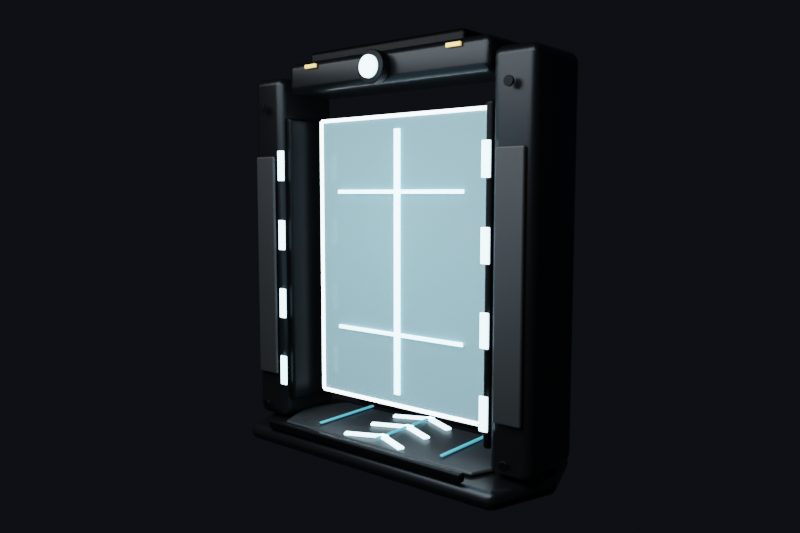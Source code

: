 # Source: ExtractionGate.blend  (saved by Blender 4.5.91; exported with 4.5.12 LTS)
import bpy
from mathutils import Matrix  # noqa: F401  (used for matrix-valued properties, if any)

bpy.ops.wm.read_factory_settings(use_empty=True)
scene = bpy.context.scene
scene.name = 'Scene'

# ---- collections
col_extractiongate_model = bpy.data.collections.new('ExtractionGate_Model'); scene.collection.children.link(col_extractiongate_model)
col_unity_dynamic_emissive_fx = bpy.data.collections.new('Unity_Dynamic_Emissive_FX'); scene.collection.children.link(col_unity_dynamic_emissive_fx)
col_locator_proxy = bpy.data.collections.new('Locator_Proxy'); scene.collection.children.link(col_locator_proxy)

# ---- materials (node trees are filled in below, after node groups)
mat_m_exit_darkgunmetal_beveled = bpy.data.materials.new('M_Exit_DarkGunmetal_Beveled')
mat_m_exit_darkgunmetal_beveled.diffuse_color = (0.012, 0.015, 0.018, 1.0)
mat_m_exit_charcoalinsetpanels = bpy.data.materials.new('M_Exit_CharcoalInsetPanels')
mat_m_exit_charcoalinsetpanels.diffuse_color = (0.028, 0.032, 0.036, 1.0)
mat_m_exit_blackmetal_edgecaps = bpy.data.materials.new('M_Exit_BlackMetal_EdgeCaps')
mat_m_exit_blackmetal_edgecaps.diffuse_color = (0.003, 0.004, 0.005, 1.0)
mat_m_dynamic_extractionplane_transparentbluewhite = bpy.data.materials.new('M_Dynamic_ExtractionPlane_TransparentBlueWhite')
mat_m_dynamic_extractionplane_transparentbluewhite.surface_render_method = 'BLENDED'
mat_m_dynamic_extractionplane_transparentbluewhite.blend_method = 'BLEND'
mat_m_dynamic_extractionplane_transparentbluewhite.use_raytrace_refraction = True
mat_m_dynamic_extractionplane_transparentbluewhite.use_screen_refraction = True
mat_m_dynamic_extractionplane_transparentbluewhite.diffuse_color = (0.52, 0.86, 1.0, 0.26)
mat_m_dynamic_extractionplane_edgeglow = bpy.data.materials.new('M_Dynamic_ExtractionPlane_EdgeGlow')
mat_m_dynamic_extractionplane_edgeglow.diffuse_color = (0.85, 0.96, 1.0, 1.0)
mat_m_dynamic_coldwhiteblue_emissive = bpy.data.materials.new('M_Dynamic_ColdWhiteBlue_Emissive')
mat_m_dynamic_coldwhiteblue_emissive.diffuse_color = (0.7, 0.92, 1.0, 1.0)
mat_m_dim_blueexitguidemarks = bpy.data.materials.new('M_Dim_BlueExitGuideMarks')
mat_m_dim_blueexitguidemarks.diffuse_color = (0.06, 0.25, 0.35, 1.0)
mat_m_status_warmgoldtinylights = bpy.data.materials.new('M_Status_WarmGoldTinyLights')
mat_m_status_warmgoldtinylights.diffuse_color = (1.0, 0.72, 0.24, 1.0)
mat_m_locatorproxy_transparentyellow_notforrender = bpy.data.materials.new('M_LocatorProxy_TransparentYellow_NotForRender')
mat_m_locatorproxy_transparentyellow_notforrender.surface_render_method = 'BLENDED'
mat_m_locatorproxy_transparentyellow_notforrender.blend_method = 'BLEND'
mat_m_locatorproxy_transparentyellow_notforrender.use_raytrace_refraction = True
mat_m_locatorproxy_transparentyellow_notforrender.use_screen_refraction = True
mat_m_locatorproxy_transparentyellow_notforrender.diffuse_color = (1.0, 0.88, 0.05, 0.22)

# ---- material node trees
mat_m_exit_darkgunmetal_beveled.use_nodes = True; mat_m_exit_darkgunmetal_beveled.node_tree.nodes.clear()
_N = mat_m_exit_darkgunmetal_beveled.node_tree.nodes; _L = mat_m_exit_darkgunmetal_beveled.node_tree.links
n0 = _N.new('ShaderNodeBsdfPrincipled'); n0.name = 'Principled BSDF'; n0.location = (-200, 100)
n0.inputs[0].default_value = (0.012, 0.015, 0.018, 1.0)
n0.inputs[1].default_value = 0.88
n0.inputs[2].default_value = 0.32
n1 = _N.new('ShaderNodeOutputMaterial'); n1.name = 'Material Output'; n1.location = (200, 100)
_L.new(n0.outputs[0], n1.inputs[0])
n1.is_active_output = True
mat_m_exit_charcoalinsetpanels.use_nodes = True; mat_m_exit_charcoalinsetpanels.node_tree.nodes.clear()
_N = mat_m_exit_charcoalinsetpanels.node_tree.nodes; _L = mat_m_exit_charcoalinsetpanels.node_tree.links
n0 = _N.new('ShaderNodeBsdfPrincipled'); n0.name = 'Principled BSDF'; n0.location = (-200, 100)
n0.inputs[0].default_value = (0.028, 0.032, 0.036, 1.0)
n0.inputs[1].default_value = 0.78
n0.inputs[2].default_value = 0.54
n1 = _N.new('ShaderNodeOutputMaterial'); n1.name = 'Material Output'; n1.location = (200, 100)
_L.new(n0.outputs[0], n1.inputs[0])
n1.is_active_output = True
mat_m_exit_blackmetal_edgecaps.use_nodes = True; mat_m_exit_blackmetal_edgecaps.node_tree.nodes.clear()
_N = mat_m_exit_blackmetal_edgecaps.node_tree.nodes; _L = mat_m_exit_blackmetal_edgecaps.node_tree.links
n0 = _N.new('ShaderNodeBsdfPrincipled'); n0.name = 'Principled BSDF'; n0.location = (-200, 100)
n0.inputs[0].default_value = (0.003, 0.004, 0.005, 1.0)
n0.inputs[1].default_value = 0.92
n0.inputs[2].default_value = 0.42
n1 = _N.new('ShaderNodeOutputMaterial'); n1.name = 'Material Output'; n1.location = (200, 100)
_L.new(n0.outputs[0], n1.inputs[0])
n1.is_active_output = True
mat_m_dynamic_extractionplane_transparentbluewhite.use_nodes = True; mat_m_dynamic_extractionplane_transparentbluewhite.node_tree.nodes.clear()
_N = mat_m_dynamic_extractionplane_transparentbluewhite.node_tree.nodes; _L = mat_m_dynamic_extractionplane_transparentbluewhite.node_tree.links
n0 = _N.new('ShaderNodeBsdfPrincipled'); n0.name = 'Principled BSDF'; n0.location = (-200, 100)
n0.inputs[0].default_value = (0.52, 0.86, 1.0, 0.26)
n0.inputs[2].default_value = 0.08
n0.inputs[4].default_value = 0.26
n0.inputs[27].default_value = (0.44, 0.82, 1.0, 1.0)
n0.inputs[28].default_value = 1.2
n1 = _N.new('ShaderNodeOutputMaterial'); n1.name = 'Material Output'; n1.location = (200, 100)
_L.new(n0.outputs[0], n1.inputs[0])
n1.is_active_output = True
mat_m_dynamic_extractionplane_edgeglow.use_nodes = True; mat_m_dynamic_extractionplane_edgeglow.node_tree.nodes.clear()
_N = mat_m_dynamic_extractionplane_edgeglow.node_tree.nodes; _L = mat_m_dynamic_extractionplane_edgeglow.node_tree.links
n0 = _N.new('ShaderNodeBsdfPrincipled'); n0.name = 'Principled BSDF'; n0.location = (-200, 100)
n0.inputs[0].default_value = (0.85, 0.96, 1.0, 1.0)
n0.inputs[2].default_value = 0.1
n0.inputs[27].default_value = (0.78, 0.94, 1.0, 1.0)
n0.inputs[28].default_value = 5.8
n1 = _N.new('ShaderNodeOutputMaterial'); n1.name = 'Material Output'; n1.location = (200, 100)
_L.new(n0.outputs[0], n1.inputs[0])
n1.is_active_output = True
mat_m_dynamic_coldwhiteblue_emissive.use_nodes = True; mat_m_dynamic_coldwhiteblue_emissive.node_tree.nodes.clear()
_N = mat_m_dynamic_coldwhiteblue_emissive.node_tree.nodes; _L = mat_m_dynamic_coldwhiteblue_emissive.node_tree.links
n0 = _N.new('ShaderNodeBsdfPrincipled'); n0.name = 'Principled BSDF'; n0.location = (-200, 100)
n0.inputs[0].default_value = (0.7, 0.92, 1.0, 1.0)
n0.inputs[2].default_value = 0.12
n0.inputs[27].default_value = (0.56, 0.88, 1.0, 1.0)
n0.inputs[28].default_value = 4.8
n1 = _N.new('ShaderNodeOutputMaterial'); n1.name = 'Material Output'; n1.location = (200, 100)
_L.new(n0.outputs[0], n1.inputs[0])
n1.is_active_output = True
mat_m_dim_blueexitguidemarks.use_nodes = True; mat_m_dim_blueexitguidemarks.node_tree.nodes.clear()
_N = mat_m_dim_blueexitguidemarks.node_tree.nodes; _L = mat_m_dim_blueexitguidemarks.node_tree.links
n0 = _N.new('ShaderNodeBsdfPrincipled'); n0.name = 'Principled BSDF'; n0.location = (-200, 100)
n0.inputs[0].default_value = (0.06, 0.25, 0.35, 1.0)
n0.inputs[2].default_value = 0.22
n0.inputs[27].default_value = (0.06, 0.36, 0.5, 1.0)
n0.inputs[28].default_value = 1.0
n1 = _N.new('ShaderNodeOutputMaterial'); n1.name = 'Material Output'; n1.location = (200, 100)
_L.new(n0.outputs[0], n1.inputs[0])
n1.is_active_output = True
mat_m_status_warmgoldtinylights.use_nodes = True; mat_m_status_warmgoldtinylights.node_tree.nodes.clear()
_N = mat_m_status_warmgoldtinylights.node_tree.nodes; _L = mat_m_status_warmgoldtinylights.node_tree.links
n0 = _N.new('ShaderNodeBsdfPrincipled'); n0.name = 'Principled BSDF'; n0.location = (-200, 100)
n0.inputs[0].default_value = (1.0, 0.72, 0.24, 1.0)
n0.inputs[2].default_value = 0.2
n0.inputs[27].default_value = (1.0, 0.48, 0.09, 1.0)
n0.inputs[28].default_value = 1.25
n1 = _N.new('ShaderNodeOutputMaterial'); n1.name = 'Material Output'; n1.location = (200, 100)
_L.new(n0.outputs[0], n1.inputs[0])
n1.is_active_output = True
mat_m_locatorproxy_transparentyellow_notforrender.use_nodes = True; mat_m_locatorproxy_transparentyellow_notforrender.node_tree.nodes.clear()
_N = mat_m_locatorproxy_transparentyellow_notforrender.node_tree.nodes; _L = mat_m_locatorproxy_transparentyellow_notforrender.node_tree.links
n0 = _N.new('ShaderNodeBsdfPrincipled'); n0.name = 'Principled BSDF'; n0.location = (-200, 100)
n0.inputs[0].default_value = (1.0, 0.88, 0.05, 0.22)
n0.inputs[4].default_value = 0.22
n0.inputs[27].default_value = (1.0, 0.7, 0.0, 1.0)
n0.inputs[28].default_value = 0.25
n1 = _N.new('ShaderNodeOutputMaterial'); n1.name = 'Material Output'; n1.location = (200, 100)
_L.new(n0.outputs[0], n1.inputs[0])
n1.is_active_output = True

# ---- world
world_world = bpy.data.worlds.new('World'); scene.world = world_world
world_world.color = (0.004, 0.005, 0.007)

# ---- cameras
cam_camera = bpy.data.cameras.new('Camera')
cam_camera.lens = 34.0
cam_camera.dof.use_dof = True
cam_camera.dof.aperture_fstop = 8.0

# ---- lights
light_area = bpy.data.lights.new('Area', 'AREA')
light_area.energy = 470.0
light_area.size = 4.4
light_area.size_y = 1.0
light_point = bpy.data.lights.new('Point', 'POINT')
light_point.color = (0.58, 0.88, 1.0)
light_point.energy = 135.0
light_point.shadow_soft_size = 1.8

# ---- meshes
me_exitbase_lowhexpad_darkgunmetalmesh = bpy.data.meshes.new('ExitBase_LowHexPad_DarkGunmetalMesh')
me_exitbase_lowhexpad_darkgunmetalmesh.from_pydata([(-1.08, -0.48, 0.0), (1.08, -0.48, 0.0), (1.24, 0.0, 0.0), (1.08, 0.48, 0.0), (-1.08, 0.48, 0.0), (-1.24, 0.0, 0.0), (-1.08, -0.48, 0.12), (1.08, -0.48, 0.12), (1.24, 0.0, 0.12), (1.08, 0.48, 0.12), (-1.08, 0.48, 0.12), (-1.24, 0.0, 0.12)], [], [(5, 4, 3, 2, 1, 0), (6, 7, 8, 9, 10, 11), (0, 1, 7, 6), (1, 2, 8, 7), (2, 3, 9, 8), (3, 4, 10, 9), (4, 5, 11, 10), (5, 0, 6, 11)])
me_exitbase_lowhexpad_darkgunmetalmesh.materials.append(mat_m_exit_darkgunmetal_beveled)
me_exitbase_lowhexpad_darkgunmetalmesh.update()
me_exitbase_recessedscanplate_charcoalmesh = bpy.data.meshes.new('ExitBase_RecessedScanPlate_CharcoalMesh')
me_exitbase_recessedscanplate_charcoalmesh.from_pydata([(-0.84, -0.33, 0.122), (0.84, -0.33, 0.122), (0.98, 0.0, 0.122), (0.84, 0.33, 0.122), (-0.84, 0.33, 0.122), (-0.98, 0.0, 0.122), (-0.84, -0.33, 0.152), (0.84, -0.33, 0.152), (0.98, 0.0, 0.152), (0.84, 0.33, 0.152), (-0.84, 0.33, 0.152), (-0.98, 0.0, 0.152)], [], [(5, 4, 3, 2, 1, 0), (6, 7, 8, 9, 10, 11), (0, 1, 7, 6), (1, 2, 8, 7), (2, 3, 9, 8), (3, 4, 10, 9), (4, 5, 11, 10), (5, 0, 6, 11)])
me_exitbase_recessedscanplate_charcoalmesh.materials.append(mat_m_exit_charcoalinsetpanels)
me_exitbase_recessedscanplate_charcoalmesh.update()
me_exitbase_rearhardstop_blackmetalmesh = bpy.data.meshes.new('ExitBase_RearHardStop_BlackMetalMesh')
me_exitbase_rearhardstop_blackmetalmesh.from_pydata([(-0.79, -0.0425, -0.045), (-0.79, -0.0425, 0.045), (-0.79, 0.0425, -0.045), (-0.79, 0.0425, 0.045), (0.79, -0.0425, -0.045), (0.79, -0.0425, 0.045), (0.79, 0.0425, -0.045), (0.79, 0.0425, 0.045)], [], [(0, 1, 3, 2), (2, 3, 7, 6), (6, 7, 5, 4), (4, 5, 1, 0), (2, 6, 4, 0), (7, 3, 1, 5)])
_uv = me_exitbase_rearhardstop_blackmetalmesh.uv_layers.new(name='UVMap')
_uv.uv.foreach_set('vector', [0.375, 0.0, 0.625, 0.0, 0.625, 0.25, 0.375, 0.25, 0.375, 0.25, 0.625, 0.25, 0.625, 0.5, 0.375, 0.5, 0.375, 0.5, 0.625, 0.5, 0.625, 0.75, 0.375, 0.75, 0.375, 0.75, 0.625, 0.75, 0.625, 1.0, 0.375, 1.0, 0.125, 0.5, 0.375, 0.5, 0.375, 0.75, 0.125, 0.75, 0.625, 0.5, 0.875, 0.5, 0.875, 0.75, 0.625, 0.75])
me_exitbase_rearhardstop_blackmetalmesh.materials.append(mat_m_exit_blackmetal_edgecaps)
me_exitbase_rearhardstop_blackmetalmesh.update()
me_exitbase_frontapproachlip_blackmetalmesh = bpy.data.meshes.new('ExitBase_FrontApproachLip_BlackMetalMesh')
me_exitbase_frontapproachlip_blackmetalmesh.from_pydata([(-0.86, -0.03, -0.0325), (-0.86, -0.03, 0.0325), (-0.86, 0.03, -0.0325), (-0.86, 0.03, 0.0325), (0.86, -0.03, -0.0325), (0.86, -0.03, 0.0325), (0.86, 0.03, -0.0325), (0.86, 0.03, 0.0325)], [], [(0, 1, 3, 2), (2, 3, 7, 6), (6, 7, 5, 4), (4, 5, 1, 0), (2, 6, 4, 0), (7, 3, 1, 5)])
_uv = me_exitbase_frontapproachlip_blackmetalmesh.uv_layers.new(name='UVMap')
_uv.uv.foreach_set('vector', [0.375, 0.0, 0.625, 0.0, 0.625, 0.25, 0.375, 0.25, 0.375, 0.25, 0.625, 0.25, 0.625, 0.5, 0.375, 0.5, 0.375, 0.5, 0.625, 0.5, 0.625, 0.75, 0.375, 0.75, 0.375, 0.75, 0.625, 0.75, 0.625, 1.0, 0.375, 1.0, 0.125, 0.5, 0.375, 0.5, 0.375, 0.75, 0.125, 0.75, 0.625, 0.5, 0.875, 0.5, 0.875, 0.75, 0.625, 0.75])
me_exitbase_frontapproachlip_blackmetalmesh.materials.append(mat_m_exit_blackmetal_edgecaps)
me_exitbase_frontapproachlip_blackmetalmesh.update()
me_exitpillar_left_darkgunmetalmesh = bpy.data.meshes.new('ExitPillar_Left_DarkGunmetalMesh')
me_exitpillar_left_darkgunmetalmesh.from_pydata([(-0.15, -0.27, -1.28), (-0.15, -0.27, 1.28), (-0.15, 0.27, -1.28), (-0.15, 0.27, 1.28), (0.15, -0.27, -1.28), (0.15, -0.27, 1.28), (0.15, 0.27, -1.28), (0.15, 0.27, 1.28)], [], [(0, 1, 3, 2), (2, 3, 7, 6), (6, 7, 5, 4), (4, 5, 1, 0), (2, 6, 4, 0), (7, 3, 1, 5)])
_uv = me_exitpillar_left_darkgunmetalmesh.uv_layers.new(name='UVMap')
_uv.uv.foreach_set('vector', [0.375, 0.0, 0.625, 0.0, 0.625, 0.25, 0.375, 0.25, 0.375, 0.25, 0.625, 0.25, 0.625, 0.5, 0.375, 0.5, 0.375, 0.5, 0.625, 0.5, 0.625, 0.75, 0.375, 0.75, 0.375, 0.75, 0.625, 0.75, 0.625, 1.0, 0.375, 1.0, 0.125, 0.5, 0.375, 0.5, 0.375, 0.75, 0.125, 0.75, 0.625, 0.5, 0.875, 0.5, 0.875, 0.75, 0.625, 0.75])
me_exitpillar_left_darkgunmetalmesh.materials.append(mat_m_exit_darkgunmetal_beveled)
me_exitpillar_left_darkgunmetalmesh.update()
me_exitpillar_right_darkgunmetalmesh = bpy.data.meshes.new('ExitPillar_Right_DarkGunmetalMesh')
me_exitpillar_right_darkgunmetalmesh.from_pydata([(-0.15, -0.27, -1.28), (-0.15, -0.27, 1.28), (-0.15, 0.27, -1.28), (-0.15, 0.27, 1.28), (0.15, -0.27, -1.28), (0.15, -0.27, 1.28), (0.15, 0.27, -1.28), (0.15, 0.27, 1.28)], [], [(0, 1, 3, 2), (2, 3, 7, 6), (6, 7, 5, 4), (4, 5, 1, 0), (2, 6, 4, 0), (7, 3, 1, 5)])
_uv = me_exitpillar_right_darkgunmetalmesh.uv_layers.new(name='UVMap')
_uv.uv.foreach_set('vector', [0.375, 0.0, 0.625, 0.0, 0.625, 0.25, 0.375, 0.25, 0.375, 0.25, 0.625, 0.25, 0.625, 0.5, 0.375, 0.5, 0.375, 0.5, 0.625, 0.5, 0.625, 0.75, 0.375, 0.75, 0.375, 0.75, 0.625, 0.75, 0.625, 1.0, 0.375, 1.0, 0.125, 0.5, 0.375, 0.5, 0.375, 0.75, 0.125, 0.75, 0.625, 0.5, 0.875, 0.5, 0.875, 0.75, 0.625, 0.75])
me_exitpillar_right_darkgunmetalmesh.materials.append(mat_m_exit_darkgunmetal_beveled)
me_exitpillar_right_darkgunmetalmesh.update()
me_exitpillar_left_innerblackrailmesh = bpy.data.meshes.new('ExitPillar_Left_InnerBlackRailMesh')
me_exitpillar_left_innerblackrailmesh.from_pydata([(-0.0275, -0.23, -1.06), (-0.0275, -0.23, 1.06), (-0.0275, 0.23, -1.06), (-0.0275, 0.23, 1.06), (0.0275, -0.23, -1.06), (0.0275, -0.23, 1.06), (0.0275, 0.23, -1.06), (0.0275, 0.23, 1.06)], [], [(0, 1, 3, 2), (2, 3, 7, 6), (6, 7, 5, 4), (4, 5, 1, 0), (2, 6, 4, 0), (7, 3, 1, 5)])
_uv = me_exitpillar_left_innerblackrailmesh.uv_layers.new(name='UVMap')
_uv.uv.foreach_set('vector', [0.375, 0.0, 0.625, 0.0, 0.625, 0.25, 0.375, 0.25, 0.375, 0.25, 0.625, 0.25, 0.625, 0.5, 0.375, 0.5, 0.375, 0.5, 0.625, 0.5, 0.625, 0.75, 0.375, 0.75, 0.375, 0.75, 0.625, 0.75, 0.625, 1.0, 0.375, 1.0, 0.125, 0.5, 0.375, 0.5, 0.375, 0.75, 0.125, 0.75, 0.625, 0.5, 0.875, 0.5, 0.875, 0.75, 0.625, 0.75])
me_exitpillar_left_innerblackrailmesh.materials.append(mat_m_exit_blackmetal_edgecaps)
me_exitpillar_left_innerblackrailmesh.update()
me_exitpillar_right_innerblackrailmesh = bpy.data.meshes.new('ExitPillar_Right_InnerBlackRailMesh')
me_exitpillar_right_innerblackrailmesh.from_pydata([(-0.0275, -0.23, -1.06), (-0.0275, -0.23, 1.06), (-0.0275, 0.23, -1.06), (-0.0275, 0.23, 1.06), (0.0275, -0.23, -1.06), (0.0275, -0.23, 1.06), (0.0275, 0.23, -1.06), (0.0275, 0.23, 1.06)], [], [(0, 1, 3, 2), (2, 3, 7, 6), (6, 7, 5, 4), (4, 5, 1, 0), (2, 6, 4, 0), (7, 3, 1, 5)])
_uv = me_exitpillar_right_innerblackrailmesh.uv_layers.new(name='UVMap')
_uv.uv.foreach_set('vector', [0.375, 0.0, 0.625, 0.0, 0.625, 0.25, 0.375, 0.25, 0.375, 0.25, 0.625, 0.25, 0.625, 0.5, 0.375, 0.5, 0.375, 0.5, 0.625, 0.5, 0.625, 0.75, 0.375, 0.75, 0.375, 0.75, 0.625, 0.75, 0.625, 1.0, 0.375, 1.0, 0.125, 0.5, 0.375, 0.5, 0.375, 0.75, 0.125, 0.75, 0.625, 0.5, 0.875, 0.5, 0.875, 0.75, 0.625, 0.75])
me_exitpillar_right_innerblackrailmesh.materials.append(mat_m_exit_blackmetal_edgecaps)
me_exitpillar_right_innerblackrailmesh.update()
me_exittop_statusbridge_darkgunmetalmesh = bpy.data.meshes.new('ExitTop_StatusBridge_DarkGunmetalMesh')
me_exittop_statusbridge_darkgunmetalmesh.from_pydata([(-0.87, -0.23, -0.11), (-0.87, -0.23, 0.11), (-0.87, 0.23, -0.11), (-0.87, 0.23, 0.11), (0.87, -0.23, -0.11), (0.87, -0.23, 0.11), (0.87, 0.23, -0.11), (0.87, 0.23, 0.11)], [], [(0, 1, 3, 2), (2, 3, 7, 6), (6, 7, 5, 4), (4, 5, 1, 0), (2, 6, 4, 0), (7, 3, 1, 5)])
_uv = me_exittop_statusbridge_darkgunmetalmesh.uv_layers.new(name='UVMap')
_uv.uv.foreach_set('vector', [0.375, 0.0, 0.625, 0.0, 0.625, 0.25, 0.375, 0.25, 0.375, 0.25, 0.625, 0.25, 0.625, 0.5, 0.375, 0.5, 0.375, 0.5, 0.625, 0.5, 0.625, 0.75, 0.375, 0.75, 0.375, 0.75, 0.625, 0.75, 0.625, 1.0, 0.375, 1.0, 0.125, 0.5, 0.375, 0.5, 0.375, 0.75, 0.125, 0.75, 0.625, 0.5, 0.875, 0.5, 0.875, 0.75, 0.625, 0.75])
me_exittop_statusbridge_darkgunmetalmesh.materials.append(mat_m_exit_darkgunmetal_beveled)
me_exittop_statusbridge_darkgunmetalmesh.update()
me_exittop_blackcap_servicehousingmesh = bpy.data.meshes.new('ExitTop_BlackCap_ServiceHousingMesh')
me_exittop_blackcap_servicehousingmesh.from_pydata([(-0.67, -0.17, -0.06), (-0.67, -0.17, 0.06), (-0.67, 0.17, -0.06), (-0.67, 0.17, 0.06), (0.67, -0.17, -0.06), (0.67, -0.17, 0.06), (0.67, 0.17, -0.06), (0.67, 0.17, 0.06)], [], [(0, 1, 3, 2), (2, 3, 7, 6), (6, 7, 5, 4), (4, 5, 1, 0), (2, 6, 4, 0), (7, 3, 1, 5)])
_uv = me_exittop_blackcap_servicehousingmesh.uv_layers.new(name='UVMap')
_uv.uv.foreach_set('vector', [0.375, 0.0, 0.625, 0.0, 0.625, 0.25, 0.375, 0.25, 0.375, 0.25, 0.625, 0.25, 0.625, 0.5, 0.375, 0.5, 0.375, 0.5, 0.625, 0.5, 0.625, 0.75, 0.375, 0.75, 0.375, 0.75, 0.625, 0.75, 0.625, 1.0, 0.375, 1.0, 0.125, 0.5, 0.375, 0.5, 0.375, 0.75, 0.125, 0.75, 0.625, 0.5, 0.875, 0.5, 0.875, 0.75, 0.625, 0.75])
me_exittop_blackcap_servicehousingmesh.materials.append(mat_m_exit_blackmetal_edgecaps)
me_exittop_blackcap_servicehousingmesh.update()
me_exitscanner_topemitterhousing_blackmetalmesh = bpy.data.meshes.new('ExitScanner_TopEmitterHousing_BlackMetalMesh')
me_exitscanner_topemitterhousing_blackmetalmesh.from_pydata([(0.0, 0.112, -0.035), (0.0, 0.112, 0.035), (0.01945, 0.1103, -0.035), (0.01945, 0.1103, 0.035), (0.03831, 0.1052, -0.035), (0.03831, 0.1052, 0.035), (0.056, 0.09699, -0.035), (0.056, 0.09699, 0.035), (0.07199, 0.0858, -0.035), (0.07199, 0.0858, 0.035), (0.0858, 0.07199, -0.035), (0.0858, 0.07199, 0.035), (0.09699, 0.056, -0.035), (0.09699, 0.056, 0.035), (0.1052, 0.03831, -0.035), (0.1052, 0.03831, 0.035), (0.1103, 0.01945, -0.035), (0.1103, 0.01945, 0.035), (0.112, 0.0, -0.035), (0.112, 0.0, 0.035), (0.1103, -0.01945, -0.035), (0.1103, -0.01945, 0.035), (0.1052, -0.03831, -0.035), (0.1052, -0.03831, 0.035), (0.09699, -0.056, -0.035), (0.09699, -0.056, 0.035), (0.0858, -0.07199, -0.035), (0.0858, -0.07199, 0.035), (0.07199, -0.0858, -0.035), (0.07199, -0.0858, 0.035), (0.056, -0.09699, -0.035), (0.056, -0.09699, 0.035), (0.03831, -0.1052, -0.035), (0.03831, -0.1052, 0.035), (0.01945, -0.1103, -0.035), (0.01945, -0.1103, 0.035), (0.0, -0.112, -0.035), (0.0, -0.112, 0.035), (-0.01945, -0.1103, -0.035), (-0.01945, -0.1103, 0.035), (-0.03831, -0.1052, -0.035), (-0.03831, -0.1052, 0.035), (-0.056, -0.09699, -0.035), (-0.056, -0.09699, 0.035), (-0.07199, -0.0858, -0.035), (-0.07199, -0.0858, 0.035), (-0.0858, -0.07199, -0.035), (-0.0858, -0.07199, 0.035), (-0.09699, -0.056, -0.035), (-0.09699, -0.056, 0.035), (-0.1052, -0.03831, -0.035), (-0.1052, -0.03831, 0.035), (-0.1103, -0.01945, -0.035), (-0.1103, -0.01945, 0.035), (-0.112, 0.0, -0.035), (-0.112, 0.0, 0.035), (-0.1103, 0.01945, -0.035), (-0.1103, 0.01945, 0.035), (-0.1052, 0.03831, -0.035), (-0.1052, 0.03831, 0.035), (-0.09699, 0.056, -0.035), (-0.09699, 0.056, 0.035), (-0.0858, 0.07199, -0.035), (-0.0858, 0.07199, 0.035), (-0.07199, 0.0858, -0.035), (-0.07199, 0.0858, 0.035), (-0.056, 0.09699, -0.035), (-0.056, 0.09699, 0.035), (-0.03831, 0.1052, -0.035), (-0.03831, 0.1052, 0.035), (-0.01945, 0.1103, -0.035), (-0.01945, 0.1103, 0.035)], [], [(0, 1, 3, 2), (2, 3, 5, 4), (4, 5, 7, 6), (6, 7, 9, 8), (8, 9, 11, 10), (10, 11, 13, 12), (12, 13, 15, 14), (14, 15, 17, 16), (16, 17, 19, 18), (18, 19, 21, 20), (20, 21, 23, 22), (22, 23, 25, 24), (24, 25, 27, 26), (26, 27, 29, 28), (28, 29, 31, 30), (30, 31, 33, 32), (32, 33, 35, 34), (34, 35, 37, 36), (36, 37, 39, 38), (38, 39, 41, 40), (40, 41, 43, 42), (42, 43, 45, 44), (44, 45, 47, 46), (46, 47, 49, 48), (48, 49, 51, 50), (50, 51, 53, 52), (52, 53, 55, 54), (54, 55, 57, 56), (56, 57, 59, 58), (58, 59, 61, 60), (60, 61, 63, 62), (62, 63, 65, 64), (64, 65, 67, 66), (66, 67, 69, 68), (3, 1, 71, 69, 67, 65, 63, 61, 59, 57, 55, 53, 51, 49, 47, 45, 43, 41, 39, 37, 35, 33, 31, 29, 27, 25, 23, 21, 19, 17, 15, 13, 11, 9, 7, 5), (68, 69, 71, 70), (70, 71, 1, 0), (0, 2, 4, 6, 8, 10, 12, 14, 16, 18, 20, 22, 24, 26, 28, 30, 32, 34, 36, 38, 40, 42, 44, 46, 48, 50, 52, 54, 56, 58, 60, 62, 64, 66, 68, 70)])
me_exitscanner_topemitterhousing_blackmetalmesh.polygons.foreach_set('use_smooth', [True] * 38)
_uv = me_exitscanner_topemitterhousing_blackmetalmesh.uv_layers.new(name='UVMap')
_uv.uv.foreach_set('vector', [1.0, 0.5, 1.0, 1.0, 0.9722, 1.0, 0.9722, 0.5, 0.9722, 0.5, 0.9722, 1.0, 0.9444, 1.0, 0.9444, 0.5, 0.9444, 0.5, 0.9444, 1.0, 0.9167, 1.0, 0.9167, 0.5, 0.9167, 0.5, 0.9167, 1.0, 0.8889, 1.0, 0.8889, 0.5, 0.8889, 0.5, 0.8889, 1.0, 0.8611, 1.0, 0.8611, 0.5, 0.8611, 0.5, 0.8611, 1.0, 0.8333, 1.0, 0.8333, 0.5, 0.8333, 0.5, 0.8333, 1.0, 0.8056, 1.0, 0.8056, 0.5, 0.8056, 0.5, 0.8056, 1.0, 0.7778, 1.0, 0.7778, 0.5, 0.7778, 0.5, 0.7778, 1.0, 0.75, 1.0, 0.75, 0.5, 0.75, 0.5, 0.75, 1.0, 0.7222, 1.0, 0.7222, 0.5, 0.7222, 0.5, 0.7222, 1.0, 0.6944, 1.0, 0.6944, 0.5, 0.6944, 0.5, 0.6944, 1.0, 0.6667, 1.0, 0.6667, 0.5, 0.6667, 0.5, 0.6667, 1.0, 0.6389, 1.0, 0.6389, 0.5, 0.6389, 0.5, 0.6389, 1.0, 0.6111, 1.0, 0.6111, 0.5, 0.6111, 0.5, 0.6111, 1.0, 0.5833, 1.0, 0.5833, 0.5, 0.5833, 0.5, 0.5833, 1.0, 0.5556, 1.0, 0.5556, 0.5, 0.5556, 0.5, 0.5556, 1.0, 0.5278, 1.0, 0.5278, 0.5, 0.5278, 0.5, 0.5278, 1.0, 0.5, 1.0, 0.5, 0.5, 0.5, 0.5, 0.5, 1.0, 0.4722, 1.0, 0.4722, 0.5, 0.4722, 0.5, 0.4722, 1.0, 0.4444, 1.0, 0.4444, 0.5, 0.4444, 0.5, 0.4444, 1.0, 0.4167, 1.0, 0.4167, 0.5, 0.4167, 0.5, 0.4167, 1.0, 0.3889, 1.0, 0.3889, 0.5, 0.3889, 0.5, 0.3889, 1.0, 0.3611, 1.0, 0.3611, 0.5, 0.3611, 0.5, 0.3611, 1.0, 0.3333, 1.0, 0.3333, 0.5, 0.3333, 0.5, 0.3333, 1.0, 0.3056, 1.0, 0.3056, 0.5, 0.3056, 0.5, 0.3056, 1.0, 0.2778, 1.0, 0.2778, 0.5, 0.2778, 0.5, 0.2778, 1.0, 0.25, 1.0, 0.25, 0.5, 0.25, 0.5, 0.25, 1.0, 0.2222, 1.0, 0.2222, 0.5, 0.2222, 0.5, 0.2222, 1.0, 0.1944, 1.0, 0.1944, 0.5, 0.1944, 0.5, 0.1944, 1.0, 0.1667, 1.0, 0.1667, 0.5, 0.1667, 0.5, 0.1667, 1.0, 0.1389, 1.0, 0.1389, 0.5, 0.1389, 0.5, 0.1389, 1.0, 0.1111, 1.0, 0.1111, 0.5, 0.1111, 0.5, 0.1111, 1.0, 0.08333, 1.0, 0.08333, 0.5, 0.08333, 0.5, 0.08333, 1.0, 0.05556, 1.0, 0.05556, 0.5, 0.2917, 0.4864, 0.25, 0.49, 0.2083, 0.4864, 0.1679, 0.4755, 0.13, 0.4578, 0.09573, 0.4339, 0.06615, 0.4043, 0.04215, 0.37, 0.02447, 0.3321, 0.01365, 0.2917, 0.01, 0.25, 0.01365, 0.2083, 0.02447, 0.1679, 0.04215, 0.13, 0.06615, 0.09573, 0.09573, 0.06615, 0.13, 0.04215, 0.1679, 0.02447, 0.2083, 0.01365, 0.25, 0.01, 0.2917, 0.01365, 0.3321, 0.02447, 0.37, 0.04215, 0.4043, 0.06615, 0.4339, 0.09573, 0.4578, 0.13, 0.4755, 0.1679, 0.4864, 0.2083, 0.49, 0.25, 0.4864, 0.2917, 0.4755, 0.3321, 0.4578, 0.37, 0.4339, 0.4043, 0.4043, 0.4339, 0.37, 0.4578, 0.3321, 0.4755, 0.05556, 0.5, 0.05556, 1.0, 0.02778, 1.0, 0.02778, 0.5, 0.02778, 0.5, 0.02778, 1.0, -3.316e-07, 1.0, -3.316e-07, 0.5, 0.75, 0.49, 0.7917, 0.4864, 0.8321, 0.4755, 0.87, 0.4578, 0.9043, 0.4339, 0.9339, 0.4043, 0.9578, 0.37, 0.9755, 0.3321, 0.9864, 0.2917, 0.99, 0.25, 0.9864, 0.2083, 0.9755, 0.1679, 0.9578, 0.13, 0.9339, 0.09573, 0.9043, 0.06615, 0.87, 0.04215, 0.8321, 0.02447, 0.7917, 0.01365, 0.75, 0.01, 0.7083, 0.01365, 0.6679, 0.02447, 0.63, 0.04215, 0.5957, 0.06615, 0.5661, 0.09573, 0.5422, 0.13, 0.5245, 0.1679, 0.5136, 0.2083, 0.51, 0.25, 0.5136, 0.2917, 0.5245, 0.3321, 0.5422, 0.37, 0.5661, 0.4043, 0.5957, 0.4339, 0.63, 0.4578, 0.6679, 0.4755, 0.7083, 0.4864])
me_exitscanner_topemitterhousing_blackmetalmesh.materials.append(mat_m_exit_blackmetal_edgecaps)
me_exitscanner_topemitterhousing_blackmetalmesh.update()
me_exitpillar_left_outerarmorplatemesh = bpy.data.meshes.new('ExitPillar_Left_OuterArmorPlateMesh')
me_exitpillar_left_outerarmorplatemesh.from_pydata([(-0.0975, -0.013, -0.82), (-0.0975, -0.013, 0.82), (-0.0975, 0.013, -0.82), (-0.0975, 0.013, 0.82), (0.0975, -0.013, -0.82), (0.0975, -0.013, 0.82), (0.0975, 0.013, -0.82), (0.0975, 0.013, 0.82)], [], [(0, 1, 3, 2), (2, 3, 7, 6), (6, 7, 5, 4), (4, 5, 1, 0), (2, 6, 4, 0), (7, 3, 1, 5)])
_uv = me_exitpillar_left_outerarmorplatemesh.uv_layers.new(name='UVMap')
_uv.uv.foreach_set('vector', [0.375, 0.0, 0.625, 0.0, 0.625, 0.25, 0.375, 0.25, 0.375, 0.25, 0.625, 0.25, 0.625, 0.5, 0.375, 0.5, 0.375, 0.5, 0.625, 0.5, 0.625, 0.75, 0.375, 0.75, 0.375, 0.75, 0.625, 0.75, 0.625, 1.0, 0.375, 1.0, 0.125, 0.5, 0.375, 0.5, 0.375, 0.75, 0.125, 0.75, 0.625, 0.5, 0.875, 0.5, 0.875, 0.75, 0.625, 0.75])
me_exitpillar_left_outerarmorplatemesh.materials.append(mat_m_exit_charcoalinsetpanels)
me_exitpillar_left_outerarmorplatemesh.update()
me_exitpillar_left_bolt_0_24_blackmetalmesh = bpy.data.meshes.new('ExitPillar_Left_Bolt_0.24_BlackMetalMesh')
me_exitpillar_left_bolt_0_24_blackmetalmesh.from_pydata([(0.0, 0.032, -0.009), (0.0, 0.032, 0.009), (0.008282, 0.03091, -0.009), (0.008282, 0.03091, 0.009), (0.016, 0.02771, -0.009), (0.016, 0.02771, 0.009), (0.02263, 0.02263, -0.009), (0.02263, 0.02263, 0.009), (0.02771, 0.016, -0.009), (0.02771, 0.016, 0.009), (0.03091, 0.008282, -0.009), (0.03091, 0.008282, 0.009), (0.032, 0.0, -0.009), (0.032, 0.0, 0.009), (0.03091, -0.008282, -0.009), (0.03091, -0.008282, 0.009), (0.02771, -0.016, -0.009), (0.02771, -0.016, 0.009), (0.02263, -0.02263, -0.009), (0.02263, -0.02263, 0.009), (0.016, -0.02771, -0.009), (0.016, -0.02771, 0.009), (0.008282, -0.03091, -0.009), (0.008282, -0.03091, 0.009), (0.0, -0.032, -0.009), (0.0, -0.032, 0.009), (-0.008282, -0.03091, -0.009), (-0.008282, -0.03091, 0.009), (-0.016, -0.02771, -0.009), (-0.016, -0.02771, 0.009), (-0.02263, -0.02263, -0.009), (-0.02263, -0.02263, 0.009), (-0.02771, -0.016, -0.009), (-0.02771, -0.016, 0.009), (-0.03091, -0.008282, -0.009), (-0.03091, -0.008282, 0.009), (-0.032, 0.0, -0.009), (-0.032, 0.0, 0.009), (-0.03091, 0.008282, -0.009), (-0.03091, 0.008282, 0.009), (-0.02771, 0.016, -0.009), (-0.02771, 0.016, 0.009), (-0.02263, 0.02263, -0.009), (-0.02263, 0.02263, 0.009), (-0.016, 0.02771, -0.009), (-0.016, 0.02771, 0.009), (-0.008282, 0.03091, -0.009), (-0.008282, 0.03091, 0.009)], [], [(0, 1, 3, 2), (2, 3, 5, 4), (4, 5, 7, 6), (6, 7, 9, 8), (8, 9, 11, 10), (10, 11, 13, 12), (12, 13, 15, 14), (14, 15, 17, 16), (16, 17, 19, 18), (18, 19, 21, 20), (20, 21, 23, 22), (22, 23, 25, 24), (24, 25, 27, 26), (26, 27, 29, 28), (28, 29, 31, 30), (30, 31, 33, 32), (32, 33, 35, 34), (34, 35, 37, 36), (36, 37, 39, 38), (38, 39, 41, 40), (40, 41, 43, 42), (42, 43, 45, 44), (3, 1, 47, 45, 43, 41, 39, 37, 35, 33, 31, 29, 27, 25, 23, 21, 19, 17, 15, 13, 11, 9, 7, 5), (44, 45, 47, 46), (46, 47, 1, 0), (0, 2, 4, 6, 8, 10, 12, 14, 16, 18, 20, 22, 24, 26, 28, 30, 32, 34, 36, 38, 40, 42, 44, 46)])
me_exitpillar_left_bolt_0_24_blackmetalmesh.polygons.foreach_set('use_smooth', [True] * 26)
_uv = me_exitpillar_left_bolt_0_24_blackmetalmesh.uv_layers.new(name='UVMap')
_uv.uv.foreach_set('vector', [1.0, 0.5, 1.0, 1.0, 0.9583, 1.0, 0.9583, 0.5, 0.9583, 0.5, 0.9583, 1.0, 0.9167, 1.0, 0.9167, 0.5, 0.9167, 0.5, 0.9167, 1.0, 0.875, 1.0, 0.875, 0.5, 0.875, 0.5, 0.875, 1.0, 0.8333, 1.0, 0.8333, 0.5, 0.8333, 0.5, 0.8333, 1.0, 0.7917, 1.0, 0.7917, 0.5, 0.7917, 0.5, 0.7917, 1.0, 0.75, 1.0, 0.75, 0.5, 0.75, 0.5, 0.75, 1.0, 0.7083, 1.0, 0.7083, 0.5, 0.7083, 0.5, 0.7083, 1.0, 0.6667, 1.0, 0.6667, 0.5, 0.6667, 0.5, 0.6667, 1.0, 0.625, 1.0, 0.625, 0.5, 0.625, 0.5, 0.625, 1.0, 0.5833, 1.0, 0.5833, 0.5, 0.5833, 0.5, 0.5833, 1.0, 0.5417, 1.0, 0.5417, 0.5, 0.5417, 0.5, 0.5417, 1.0, 0.5, 1.0, 0.5, 0.5, 0.5, 0.5, 0.5, 1.0, 0.4583, 1.0, 0.4583, 0.5, 0.4583, 0.5, 0.4583, 1.0, 0.4167, 1.0, 0.4167, 0.5, 0.4167, 0.5, 0.4167, 1.0, 0.375, 1.0, 0.375, 0.5, 0.375, 0.5, 0.375, 1.0, 0.3333, 1.0, 0.3333, 0.5, 0.3333, 0.5, 0.3333, 1.0, 0.2917, 1.0, 0.2917, 0.5, 0.2917, 0.5, 0.2917, 1.0, 0.25, 1.0, 0.25, 0.5, 0.25, 0.5, 0.25, 1.0, 0.2083, 1.0, 0.2083, 0.5, 0.2083, 0.5, 0.2083, 1.0, 0.1667, 1.0, 0.1667, 0.5, 0.1667, 0.5, 0.1667, 1.0, 0.125, 1.0, 0.125, 0.5, 0.125, 0.5, 0.125, 1.0, 0.08333, 1.0, 0.08333, 0.5, 0.3121, 0.4818, 0.25, 0.49, 0.1879, 0.4818, 0.13, 0.4578, 0.08029, 0.4197, 0.04215, 0.37, 0.01818, 0.3121, 0.01, 0.25, 0.01818, 0.1879, 0.04215, 0.13, 0.08029, 0.08029, 0.13, 0.04215, 0.1879, 0.01818, 0.25, 0.01, 0.3121, 0.01818, 0.37, 0.04215, 0.4197, 0.08029, 0.4578, 0.13, 0.4818, 0.1879, 0.49, 0.25, 0.4818, 0.3121, 0.4578, 0.37, 0.4197, 0.4197, 0.37, 0.4578, 0.08333, 0.5, 0.08333, 1.0, 0.04167, 1.0, 0.04167, 0.5, 0.04167, 0.5, 0.04167, 1.0, -1.863e-07, 1.0, -1.863e-07, 0.5, 0.75, 0.49, 0.8121, 0.4818, 0.87, 0.4578, 0.9197, 0.4197, 0.9578, 0.37, 0.9818, 0.3121, 0.99, 0.25, 0.9818, 0.1879, 0.9578, 0.13, 0.9197, 0.08029, 0.87, 0.04215, 0.8121, 0.01818, 0.75, 0.01, 0.6879, 0.01818, 0.63, 0.04215, 0.5803, 0.08029, 0.5422, 0.13, 0.5182, 0.1879, 0.51, 0.25, 0.5182, 0.3121, 0.5422, 0.37, 0.5803, 0.4197, 0.63, 0.4578, 0.6879, 0.4818])
me_exitpillar_left_bolt_0_24_blackmetalmesh.materials.append(mat_m_exit_blackmetal_edgecaps)
me_exitpillar_left_bolt_0_24_blackmetalmesh.update()
me_exitpillar_left_bolt_2_48_blackmetalmesh = bpy.data.meshes.new('ExitPillar_Left_Bolt_2.48_BlackMetalMesh')
me_exitpillar_left_bolt_2_48_blackmetalmesh.from_pydata([(0.0, 0.032, -0.009), (0.0, 0.032, 0.009), (0.008282, 0.03091, -0.009), (0.008282, 0.03091, 0.009), (0.016, 0.02771, -0.009), (0.016, 0.02771, 0.009), (0.02263, 0.02263, -0.009), (0.02263, 0.02263, 0.009), (0.02771, 0.016, -0.009), (0.02771, 0.016, 0.009), (0.03091, 0.008282, -0.009), (0.03091, 0.008282, 0.009), (0.032, 0.0, -0.009), (0.032, 0.0, 0.009), (0.03091, -0.008282, -0.009), (0.03091, -0.008282, 0.009), (0.02771, -0.016, -0.009), (0.02771, -0.016, 0.009), (0.02263, -0.02263, -0.009), (0.02263, -0.02263, 0.009), (0.016, -0.02771, -0.009), (0.016, -0.02771, 0.009), (0.008282, -0.03091, -0.009), (0.008282, -0.03091, 0.009), (0.0, -0.032, -0.009), (0.0, -0.032, 0.009), (-0.008282, -0.03091, -0.009), (-0.008282, -0.03091, 0.009), (-0.016, -0.02771, -0.009), (-0.016, -0.02771, 0.009), (-0.02263, -0.02263, -0.009), (-0.02263, -0.02263, 0.009), (-0.02771, -0.016, -0.009), (-0.02771, -0.016, 0.009), (-0.03091, -0.008282, -0.009), (-0.03091, -0.008282, 0.009), (-0.032, 0.0, -0.009), (-0.032, 0.0, 0.009), (-0.03091, 0.008282, -0.009), (-0.03091, 0.008282, 0.009), (-0.02771, 0.016, -0.009), (-0.02771, 0.016, 0.009), (-0.02263, 0.02263, -0.009), (-0.02263, 0.02263, 0.009), (-0.016, 0.02771, -0.009), (-0.016, 0.02771, 0.009), (-0.008282, 0.03091, -0.009), (-0.008282, 0.03091, 0.009)], [], [(0, 1, 3, 2), (2, 3, 5, 4), (4, 5, 7, 6), (6, 7, 9, 8), (8, 9, 11, 10), (10, 11, 13, 12), (12, 13, 15, 14), (14, 15, 17, 16), (16, 17, 19, 18), (18, 19, 21, 20), (20, 21, 23, 22), (22, 23, 25, 24), (24, 25, 27, 26), (26, 27, 29, 28), (28, 29, 31, 30), (30, 31, 33, 32), (32, 33, 35, 34), (34, 35, 37, 36), (36, 37, 39, 38), (38, 39, 41, 40), (40, 41, 43, 42), (42, 43, 45, 44), (3, 1, 47, 45, 43, 41, 39, 37, 35, 33, 31, 29, 27, 25, 23, 21, 19, 17, 15, 13, 11, 9, 7, 5), (44, 45, 47, 46), (46, 47, 1, 0), (0, 2, 4, 6, 8, 10, 12, 14, 16, 18, 20, 22, 24, 26, 28, 30, 32, 34, 36, 38, 40, 42, 44, 46)])
me_exitpillar_left_bolt_2_48_blackmetalmesh.polygons.foreach_set('use_smooth', [True] * 26)
_uv = me_exitpillar_left_bolt_2_48_blackmetalmesh.uv_layers.new(name='UVMap')
_uv.uv.foreach_set('vector', [1.0, 0.5, 1.0, 1.0, 0.9583, 1.0, 0.9583, 0.5, 0.9583, 0.5, 0.9583, 1.0, 0.9167, 1.0, 0.9167, 0.5, 0.9167, 0.5, 0.9167, 1.0, 0.875, 1.0, 0.875, 0.5, 0.875, 0.5, 0.875, 1.0, 0.8333, 1.0, 0.8333, 0.5, 0.8333, 0.5, 0.8333, 1.0, 0.7917, 1.0, 0.7917, 0.5, 0.7917, 0.5, 0.7917, 1.0, 0.75, 1.0, 0.75, 0.5, 0.75, 0.5, 0.75, 1.0, 0.7083, 1.0, 0.7083, 0.5, 0.7083, 0.5, 0.7083, 1.0, 0.6667, 1.0, 0.6667, 0.5, 0.6667, 0.5, 0.6667, 1.0, 0.625, 1.0, 0.625, 0.5, 0.625, 0.5, 0.625, 1.0, 0.5833, 1.0, 0.5833, 0.5, 0.5833, 0.5, 0.5833, 1.0, 0.5417, 1.0, 0.5417, 0.5, 0.5417, 0.5, 0.5417, 1.0, 0.5, 1.0, 0.5, 0.5, 0.5, 0.5, 0.5, 1.0, 0.4583, 1.0, 0.4583, 0.5, 0.4583, 0.5, 0.4583, 1.0, 0.4167, 1.0, 0.4167, 0.5, 0.4167, 0.5, 0.4167, 1.0, 0.375, 1.0, 0.375, 0.5, 0.375, 0.5, 0.375, 1.0, 0.3333, 1.0, 0.3333, 0.5, 0.3333, 0.5, 0.3333, 1.0, 0.2917, 1.0, 0.2917, 0.5, 0.2917, 0.5, 0.2917, 1.0, 0.25, 1.0, 0.25, 0.5, 0.25, 0.5, 0.25, 1.0, 0.2083, 1.0, 0.2083, 0.5, 0.2083, 0.5, 0.2083, 1.0, 0.1667, 1.0, 0.1667, 0.5, 0.1667, 0.5, 0.1667, 1.0, 0.125, 1.0, 0.125, 0.5, 0.125, 0.5, 0.125, 1.0, 0.08333, 1.0, 0.08333, 0.5, 0.3121, 0.4818, 0.25, 0.49, 0.1879, 0.4818, 0.13, 0.4578, 0.08029, 0.4197, 0.04215, 0.37, 0.01818, 0.3121, 0.01, 0.25, 0.01818, 0.1879, 0.04215, 0.13, 0.08029, 0.08029, 0.13, 0.04215, 0.1879, 0.01818, 0.25, 0.01, 0.3121, 0.01818, 0.37, 0.04215, 0.4197, 0.08029, 0.4578, 0.13, 0.4818, 0.1879, 0.49, 0.25, 0.4818, 0.3121, 0.4578, 0.37, 0.4197, 0.4197, 0.37, 0.4578, 0.08333, 0.5, 0.08333, 1.0, 0.04167, 1.0, 0.04167, 0.5, 0.04167, 0.5, 0.04167, 1.0, -1.863e-07, 1.0, -1.863e-07, 0.5, 0.75, 0.49, 0.8121, 0.4818, 0.87, 0.4578, 0.9197, 0.4197, 0.9578, 0.37, 0.9818, 0.3121, 0.99, 0.25, 0.9818, 0.1879, 0.9578, 0.13, 0.9197, 0.08029, 0.87, 0.04215, 0.8121, 0.01818, 0.75, 0.01, 0.6879, 0.01818, 0.63, 0.04215, 0.5803, 0.08029, 0.5422, 0.13, 0.5182, 0.1879, 0.51, 0.25, 0.5182, 0.3121, 0.5422, 0.37, 0.5803, 0.4197, 0.63, 0.4578, 0.6879, 0.4818])
me_exitpillar_left_bolt_2_48_blackmetalmesh.materials.append(mat_m_exit_blackmetal_edgecaps)
me_exitpillar_left_bolt_2_48_blackmetalmesh.update()
me_exitpillar_right_outerarmorplatemesh = bpy.data.meshes.new('ExitPillar_Right_OuterArmorPlateMesh')
me_exitpillar_right_outerarmorplatemesh.from_pydata([(-0.0975, -0.013, -0.82), (-0.0975, -0.013, 0.82), (-0.0975, 0.013, -0.82), (-0.0975, 0.013, 0.82), (0.0975, -0.013, -0.82), (0.0975, -0.013, 0.82), (0.0975, 0.013, -0.82), (0.0975, 0.013, 0.82)], [], [(0, 1, 3, 2), (2, 3, 7, 6), (6, 7, 5, 4), (4, 5, 1, 0), (2, 6, 4, 0), (7, 3, 1, 5)])
_uv = me_exitpillar_right_outerarmorplatemesh.uv_layers.new(name='UVMap')
_uv.uv.foreach_set('vector', [0.375, 0.0, 0.625, 0.0, 0.625, 0.25, 0.375, 0.25, 0.375, 0.25, 0.625, 0.25, 0.625, 0.5, 0.375, 0.5, 0.375, 0.5, 0.625, 0.5, 0.625, 0.75, 0.375, 0.75, 0.375, 0.75, 0.625, 0.75, 0.625, 1.0, 0.375, 1.0, 0.125, 0.5, 0.375, 0.5, 0.375, 0.75, 0.125, 0.75, 0.625, 0.5, 0.875, 0.5, 0.875, 0.75, 0.625, 0.75])
me_exitpillar_right_outerarmorplatemesh.materials.append(mat_m_exit_charcoalinsetpanels)
me_exitpillar_right_outerarmorplatemesh.update()
me_exitpillar_right_bolt_0_24_blackmetalmesh = bpy.data.meshes.new('ExitPillar_Right_Bolt_0.24_BlackMetalMesh')
me_exitpillar_right_bolt_0_24_blackmetalmesh.from_pydata([(0.0, 0.032, -0.009), (0.0, 0.032, 0.009), (0.008282, 0.03091, -0.009), (0.008282, 0.03091, 0.009), (0.016, 0.02771, -0.009), (0.016, 0.02771, 0.009), (0.02263, 0.02263, -0.009), (0.02263, 0.02263, 0.009), (0.02771, 0.016, -0.009), (0.02771, 0.016, 0.009), (0.03091, 0.008282, -0.009), (0.03091, 0.008282, 0.009), (0.032, 0.0, -0.009), (0.032, 0.0, 0.009), (0.03091, -0.008282, -0.009), (0.03091, -0.008282, 0.009), (0.02771, -0.016, -0.009), (0.02771, -0.016, 0.009), (0.02263, -0.02263, -0.009), (0.02263, -0.02263, 0.009), (0.016, -0.02771, -0.009), (0.016, -0.02771, 0.009), (0.008282, -0.03091, -0.009), (0.008282, -0.03091, 0.009), (0.0, -0.032, -0.009), (0.0, -0.032, 0.009), (-0.008282, -0.03091, -0.009), (-0.008282, -0.03091, 0.009), (-0.016, -0.02771, -0.009), (-0.016, -0.02771, 0.009), (-0.02263, -0.02263, -0.009), (-0.02263, -0.02263, 0.009), (-0.02771, -0.016, -0.009), (-0.02771, -0.016, 0.009), (-0.03091, -0.008282, -0.009), (-0.03091, -0.008282, 0.009), (-0.032, 0.0, -0.009), (-0.032, 0.0, 0.009), (-0.03091, 0.008282, -0.009), (-0.03091, 0.008282, 0.009), (-0.02771, 0.016, -0.009), (-0.02771, 0.016, 0.009), (-0.02263, 0.02263, -0.009), (-0.02263, 0.02263, 0.009), (-0.016, 0.02771, -0.009), (-0.016, 0.02771, 0.009), (-0.008282, 0.03091, -0.009), (-0.008282, 0.03091, 0.009)], [], [(0, 1, 3, 2), (2, 3, 5, 4), (4, 5, 7, 6), (6, 7, 9, 8), (8, 9, 11, 10), (10, 11, 13, 12), (12, 13, 15, 14), (14, 15, 17, 16), (16, 17, 19, 18), (18, 19, 21, 20), (20, 21, 23, 22), (22, 23, 25, 24), (24, 25, 27, 26), (26, 27, 29, 28), (28, 29, 31, 30), (30, 31, 33, 32), (32, 33, 35, 34), (34, 35, 37, 36), (36, 37, 39, 38), (38, 39, 41, 40), (40, 41, 43, 42), (42, 43, 45, 44), (3, 1, 47, 45, 43, 41, 39, 37, 35, 33, 31, 29, 27, 25, 23, 21, 19, 17, 15, 13, 11, 9, 7, 5), (44, 45, 47, 46), (46, 47, 1, 0), (0, 2, 4, 6, 8, 10, 12, 14, 16, 18, 20, 22, 24, 26, 28, 30, 32, 34, 36, 38, 40, 42, 44, 46)])
me_exitpillar_right_bolt_0_24_blackmetalmesh.polygons.foreach_set('use_smooth', [True] * 26)
_uv = me_exitpillar_right_bolt_0_24_blackmetalmesh.uv_layers.new(name='UVMap')
_uv.uv.foreach_set('vector', [1.0, 0.5, 1.0, 1.0, 0.9583, 1.0, 0.9583, 0.5, 0.9583, 0.5, 0.9583, 1.0, 0.9167, 1.0, 0.9167, 0.5, 0.9167, 0.5, 0.9167, 1.0, 0.875, 1.0, 0.875, 0.5, 0.875, 0.5, 0.875, 1.0, 0.8333, 1.0, 0.8333, 0.5, 0.8333, 0.5, 0.8333, 1.0, 0.7917, 1.0, 0.7917, 0.5, 0.7917, 0.5, 0.7917, 1.0, 0.75, 1.0, 0.75, 0.5, 0.75, 0.5, 0.75, 1.0, 0.7083, 1.0, 0.7083, 0.5, 0.7083, 0.5, 0.7083, 1.0, 0.6667, 1.0, 0.6667, 0.5, 0.6667, 0.5, 0.6667, 1.0, 0.625, 1.0, 0.625, 0.5, 0.625, 0.5, 0.625, 1.0, 0.5833, 1.0, 0.5833, 0.5, 0.5833, 0.5, 0.5833, 1.0, 0.5417, 1.0, 0.5417, 0.5, 0.5417, 0.5, 0.5417, 1.0, 0.5, 1.0, 0.5, 0.5, 0.5, 0.5, 0.5, 1.0, 0.4583, 1.0, 0.4583, 0.5, 0.4583, 0.5, 0.4583, 1.0, 0.4167, 1.0, 0.4167, 0.5, 0.4167, 0.5, 0.4167, 1.0, 0.375, 1.0, 0.375, 0.5, 0.375, 0.5, 0.375, 1.0, 0.3333, 1.0, 0.3333, 0.5, 0.3333, 0.5, 0.3333, 1.0, 0.2917, 1.0, 0.2917, 0.5, 0.2917, 0.5, 0.2917, 1.0, 0.25, 1.0, 0.25, 0.5, 0.25, 0.5, 0.25, 1.0, 0.2083, 1.0, 0.2083, 0.5, 0.2083, 0.5, 0.2083, 1.0, 0.1667, 1.0, 0.1667, 0.5, 0.1667, 0.5, 0.1667, 1.0, 0.125, 1.0, 0.125, 0.5, 0.125, 0.5, 0.125, 1.0, 0.08333, 1.0, 0.08333, 0.5, 0.3121, 0.4818, 0.25, 0.49, 0.1879, 0.4818, 0.13, 0.4578, 0.08029, 0.4197, 0.04215, 0.37, 0.01818, 0.3121, 0.01, 0.25, 0.01818, 0.1879, 0.04215, 0.13, 0.08029, 0.08029, 0.13, 0.04215, 0.1879, 0.01818, 0.25, 0.01, 0.3121, 0.01818, 0.37, 0.04215, 0.4197, 0.08029, 0.4578, 0.13, 0.4818, 0.1879, 0.49, 0.25, 0.4818, 0.3121, 0.4578, 0.37, 0.4197, 0.4197, 0.37, 0.4578, 0.08333, 0.5, 0.08333, 1.0, 0.04167, 1.0, 0.04167, 0.5, 0.04167, 0.5, 0.04167, 1.0, -1.863e-07, 1.0, -1.863e-07, 0.5, 0.75, 0.49, 0.8121, 0.4818, 0.87, 0.4578, 0.9197, 0.4197, 0.9578, 0.37, 0.9818, 0.3121, 0.99, 0.25, 0.9818, 0.1879, 0.9578, 0.13, 0.9197, 0.08029, 0.87, 0.04215, 0.8121, 0.01818, 0.75, 0.01, 0.6879, 0.01818, 0.63, 0.04215, 0.5803, 0.08029, 0.5422, 0.13, 0.5182, 0.1879, 0.51, 0.25, 0.5182, 0.3121, 0.5422, 0.37, 0.5803, 0.4197, 0.63, 0.4578, 0.6879, 0.4818])
me_exitpillar_right_bolt_0_24_blackmetalmesh.materials.append(mat_m_exit_blackmetal_edgecaps)
me_exitpillar_right_bolt_0_24_blackmetalmesh.update()
me_exitpillar_right_bolt_2_48_blackmetalmesh = bpy.data.meshes.new('ExitPillar_Right_Bolt_2.48_BlackMetalMesh')
me_exitpillar_right_bolt_2_48_blackmetalmesh.from_pydata([(0.0, 0.032, -0.009), (0.0, 0.032, 0.009), (0.008282, 0.03091, -0.009), (0.008282, 0.03091, 0.009), (0.016, 0.02771, -0.009), (0.016, 0.02771, 0.009), (0.02263, 0.02263, -0.009), (0.02263, 0.02263, 0.009), (0.02771, 0.016, -0.009), (0.02771, 0.016, 0.009), (0.03091, 0.008282, -0.009), (0.03091, 0.008282, 0.009), (0.032, 0.0, -0.009), (0.032, 0.0, 0.009), (0.03091, -0.008282, -0.009), (0.03091, -0.008282, 0.009), (0.02771, -0.016, -0.009), (0.02771, -0.016, 0.009), (0.02263, -0.02263, -0.009), (0.02263, -0.02263, 0.009), (0.016, -0.02771, -0.009), (0.016, -0.02771, 0.009), (0.008282, -0.03091, -0.009), (0.008282, -0.03091, 0.009), (0.0, -0.032, -0.009), (0.0, -0.032, 0.009), (-0.008282, -0.03091, -0.009), (-0.008282, -0.03091, 0.009), (-0.016, -0.02771, -0.009), (-0.016, -0.02771, 0.009), (-0.02263, -0.02263, -0.009), (-0.02263, -0.02263, 0.009), (-0.02771, -0.016, -0.009), (-0.02771, -0.016, 0.009), (-0.03091, -0.008282, -0.009), (-0.03091, -0.008282, 0.009), (-0.032, 0.0, -0.009), (-0.032, 0.0, 0.009), (-0.03091, 0.008282, -0.009), (-0.03091, 0.008282, 0.009), (-0.02771, 0.016, -0.009), (-0.02771, 0.016, 0.009), (-0.02263, 0.02263, -0.009), (-0.02263, 0.02263, 0.009), (-0.016, 0.02771, -0.009), (-0.016, 0.02771, 0.009), (-0.008282, 0.03091, -0.009), (-0.008282, 0.03091, 0.009)], [], [(0, 1, 3, 2), (2, 3, 5, 4), (4, 5, 7, 6), (6, 7, 9, 8), (8, 9, 11, 10), (10, 11, 13, 12), (12, 13, 15, 14), (14, 15, 17, 16), (16, 17, 19, 18), (18, 19, 21, 20), (20, 21, 23, 22), (22, 23, 25, 24), (24, 25, 27, 26), (26, 27, 29, 28), (28, 29, 31, 30), (30, 31, 33, 32), (32, 33, 35, 34), (34, 35, 37, 36), (36, 37, 39, 38), (38, 39, 41, 40), (40, 41, 43, 42), (42, 43, 45, 44), (3, 1, 47, 45, 43, 41, 39, 37, 35, 33, 31, 29, 27, 25, 23, 21, 19, 17, 15, 13, 11, 9, 7, 5), (44, 45, 47, 46), (46, 47, 1, 0), (0, 2, 4, 6, 8, 10, 12, 14, 16, 18, 20, 22, 24, 26, 28, 30, 32, 34, 36, 38, 40, 42, 44, 46)])
me_exitpillar_right_bolt_2_48_blackmetalmesh.polygons.foreach_set('use_smooth', [True] * 26)
_uv = me_exitpillar_right_bolt_2_48_blackmetalmesh.uv_layers.new(name='UVMap')
_uv.uv.foreach_set('vector', [1.0, 0.5, 1.0, 1.0, 0.9583, 1.0, 0.9583, 0.5, 0.9583, 0.5, 0.9583, 1.0, 0.9167, 1.0, 0.9167, 0.5, 0.9167, 0.5, 0.9167, 1.0, 0.875, 1.0, 0.875, 0.5, 0.875, 0.5, 0.875, 1.0, 0.8333, 1.0, 0.8333, 0.5, 0.8333, 0.5, 0.8333, 1.0, 0.7917, 1.0, 0.7917, 0.5, 0.7917, 0.5, 0.7917, 1.0, 0.75, 1.0, 0.75, 0.5, 0.75, 0.5, 0.75, 1.0, 0.7083, 1.0, 0.7083, 0.5, 0.7083, 0.5, 0.7083, 1.0, 0.6667, 1.0, 0.6667, 0.5, 0.6667, 0.5, 0.6667, 1.0, 0.625, 1.0, 0.625, 0.5, 0.625, 0.5, 0.625, 1.0, 0.5833, 1.0, 0.5833, 0.5, 0.5833, 0.5, 0.5833, 1.0, 0.5417, 1.0, 0.5417, 0.5, 0.5417, 0.5, 0.5417, 1.0, 0.5, 1.0, 0.5, 0.5, 0.5, 0.5, 0.5, 1.0, 0.4583, 1.0, 0.4583, 0.5, 0.4583, 0.5, 0.4583, 1.0, 0.4167, 1.0, 0.4167, 0.5, 0.4167, 0.5, 0.4167, 1.0, 0.375, 1.0, 0.375, 0.5, 0.375, 0.5, 0.375, 1.0, 0.3333, 1.0, 0.3333, 0.5, 0.3333, 0.5, 0.3333, 1.0, 0.2917, 1.0, 0.2917, 0.5, 0.2917, 0.5, 0.2917, 1.0, 0.25, 1.0, 0.25, 0.5, 0.25, 0.5, 0.25, 1.0, 0.2083, 1.0, 0.2083, 0.5, 0.2083, 0.5, 0.2083, 1.0, 0.1667, 1.0, 0.1667, 0.5, 0.1667, 0.5, 0.1667, 1.0, 0.125, 1.0, 0.125, 0.5, 0.125, 0.5, 0.125, 1.0, 0.08333, 1.0, 0.08333, 0.5, 0.3121, 0.4818, 0.25, 0.49, 0.1879, 0.4818, 0.13, 0.4578, 0.08029, 0.4197, 0.04215, 0.37, 0.01818, 0.3121, 0.01, 0.25, 0.01818, 0.1879, 0.04215, 0.13, 0.08029, 0.08029, 0.13, 0.04215, 0.1879, 0.01818, 0.25, 0.01, 0.3121, 0.01818, 0.37, 0.04215, 0.4197, 0.08029, 0.4578, 0.13, 0.4818, 0.1879, 0.49, 0.25, 0.4818, 0.3121, 0.4578, 0.37, 0.4197, 0.4197, 0.37, 0.4578, 0.08333, 0.5, 0.08333, 1.0, 0.04167, 1.0, 0.04167, 0.5, 0.04167, 0.5, 0.04167, 1.0, -1.863e-07, 1.0, -1.863e-07, 0.5, 0.75, 0.49, 0.8121, 0.4818, 0.87, 0.4578, 0.9197, 0.4197, 0.9578, 0.37, 0.9818, 0.3121, 0.99, 0.25, 0.9818, 0.1879, 0.9578, 0.13, 0.9197, 0.08029, 0.87, 0.04215, 0.8121, 0.01818, 0.75, 0.01, 0.6879, 0.01818, 0.63, 0.04215, 0.5803, 0.08029, 0.5422, 0.13, 0.5182, 0.1879, 0.51, 0.25, 0.5182, 0.3121, 0.5422, 0.37, 0.5803, 0.4197, 0.63, 0.4578, 0.6879, 0.4818])
me_exitpillar_right_bolt_2_48_blackmetalmesh.materials.append(mat_m_exit_blackmetal_edgecaps)
me_exitpillar_right_bolt_2_48_blackmetalmesh.update()
me_extractionenergyplane_transparentverticalscansheetmesh = bpy.data.meshes.new('ExtractionEnergyPlane_TransparentVerticalScanSheetMesh')
me_extractionenergyplane_transparentverticalscansheetmesh.from_pydata([(-0.72, -0.018, 0.35), (0.72, -0.018, 0.35), (0.72, -0.018, 2.38), (-0.72, -0.018, 2.38)], [], [(0, 1, 2, 3)])
me_extractionenergyplane_transparentverticalscansheetmesh.materials.append(mat_m_dynamic_extractionplane_transparentbluewhite)
me_extractionenergyplane_transparentverticalscansheetmesh.update()
me_fx_extractionplane_leftedgeglowmesh = bpy.data.meshes.new('FX_ExtractionPlane_LeftEdgeGlowMesh')
me_fx_extractionplane_leftedgeglowmesh.from_pydata([(-0.013, -0.009, -1.015), (-0.013, -0.009, 1.015), (-0.013, 0.009, -1.015), (-0.013, 0.009, 1.015), (0.013, -0.009, -1.015), (0.013, -0.009, 1.015), (0.013, 0.009, -1.015), (0.013, 0.009, 1.015)], [], [(0, 1, 3, 2), (2, 3, 7, 6), (6, 7, 5, 4), (4, 5, 1, 0), (2, 6, 4, 0), (7, 3, 1, 5)])
_uv = me_fx_extractionplane_leftedgeglowmesh.uv_layers.new(name='UVMap')
_uv.uv.foreach_set('vector', [0.375, 0.0, 0.625, 0.0, 0.625, 0.25, 0.375, 0.25, 0.375, 0.25, 0.625, 0.25, 0.625, 0.5, 0.375, 0.5, 0.375, 0.5, 0.625, 0.5, 0.625, 0.75, 0.375, 0.75, 0.375, 0.75, 0.625, 0.75, 0.625, 1.0, 0.375, 1.0, 0.125, 0.5, 0.375, 0.5, 0.375, 0.75, 0.125, 0.75, 0.625, 0.5, 0.875, 0.5, 0.875, 0.75, 0.625, 0.75])
me_fx_extractionplane_leftedgeglowmesh.materials.append(mat_m_dynamic_extractionplane_edgeglow)
me_fx_extractionplane_leftedgeglowmesh.update()
me_fx_extractionplane_rightedgeglowmesh = bpy.data.meshes.new('FX_ExtractionPlane_RightEdgeGlowMesh')
me_fx_extractionplane_rightedgeglowmesh.from_pydata([(-0.013, -0.009, -1.015), (-0.013, -0.009, 1.015), (-0.013, 0.009, -1.015), (-0.013, 0.009, 1.015), (0.013, -0.009, -1.015), (0.013, -0.009, 1.015), (0.013, 0.009, -1.015), (0.013, 0.009, 1.015)], [], [(0, 1, 3, 2), (2, 3, 7, 6), (6, 7, 5, 4), (4, 5, 1, 0), (2, 6, 4, 0), (7, 3, 1, 5)])
_uv = me_fx_extractionplane_rightedgeglowmesh.uv_layers.new(name='UVMap')
_uv.uv.foreach_set('vector', [0.375, 0.0, 0.625, 0.0, 0.625, 0.25, 0.375, 0.25, 0.375, 0.25, 0.625, 0.25, 0.625, 0.5, 0.375, 0.5, 0.375, 0.5, 0.625, 0.5, 0.625, 0.75, 0.375, 0.75, 0.375, 0.75, 0.625, 0.75, 0.625, 1.0, 0.375, 1.0, 0.125, 0.5, 0.375, 0.5, 0.375, 0.75, 0.125, 0.75, 0.625, 0.5, 0.875, 0.5, 0.875, 0.75, 0.625, 0.75])
me_fx_extractionplane_rightedgeglowmesh.materials.append(mat_m_dynamic_extractionplane_edgeglow)
me_fx_extractionplane_rightedgeglowmesh.update()
me_fx_extractionplane_bottomedgeglowmesh = bpy.data.meshes.new('FX_ExtractionPlane_BottomEdgeGlowMesh')
me_fx_extractionplane_bottomedgeglowmesh.from_pydata([(-0.74, -0.009, -0.013), (-0.74, -0.009, 0.013), (-0.74, 0.009, -0.013), (-0.74, 0.009, 0.013), (0.74, -0.009, -0.013), (0.74, -0.009, 0.013), (0.74, 0.009, -0.013), (0.74, 0.009, 0.013)], [], [(0, 1, 3, 2), (2, 3, 7, 6), (6, 7, 5, 4), (4, 5, 1, 0), (2, 6, 4, 0), (7, 3, 1, 5)])
_uv = me_fx_extractionplane_bottomedgeglowmesh.uv_layers.new(name='UVMap')
_uv.uv.foreach_set('vector', [0.375, 0.0, 0.625, 0.0, 0.625, 0.25, 0.375, 0.25, 0.375, 0.25, 0.625, 0.25, 0.625, 0.5, 0.375, 0.5, 0.375, 0.5, 0.625, 0.5, 0.625, 0.75, 0.375, 0.75, 0.375, 0.75, 0.625, 0.75, 0.625, 1.0, 0.375, 1.0, 0.125, 0.5, 0.375, 0.5, 0.375, 0.75, 0.125, 0.75, 0.625, 0.5, 0.875, 0.5, 0.875, 0.75, 0.625, 0.75])
me_fx_extractionplane_bottomedgeglowmesh.materials.append(mat_m_dynamic_extractionplane_edgeglow)
me_fx_extractionplane_bottomedgeglowmesh.update()
me_fx_extractionplane_topedgeglowmesh = bpy.data.meshes.new('FX_ExtractionPlane_TopEdgeGlowMesh')
me_fx_extractionplane_topedgeglowmesh.from_pydata([(-0.74, -0.009, -0.013), (-0.74, -0.009, 0.013), (-0.74, 0.009, -0.013), (-0.74, 0.009, 0.013), (0.74, -0.009, -0.013), (0.74, -0.009, 0.013), (0.74, 0.009, -0.013), (0.74, 0.009, 0.013)], [], [(0, 1, 3, 2), (2, 3, 7, 6), (6, 7, 5, 4), (4, 5, 1, 0), (2, 6, 4, 0), (7, 3, 1, 5)])
_uv = me_fx_extractionplane_topedgeglowmesh.uv_layers.new(name='UVMap')
_uv.uv.foreach_set('vector', [0.375, 0.0, 0.625, 0.0, 0.625, 0.25, 0.375, 0.25, 0.375, 0.25, 0.625, 0.25, 0.625, 0.5, 0.375, 0.5, 0.375, 0.5, 0.625, 0.5, 0.625, 0.75, 0.375, 0.75, 0.375, 0.75, 0.625, 0.75, 0.625, 1.0, 0.375, 1.0, 0.125, 0.5, 0.375, 0.5, 0.375, 0.75, 0.125, 0.75, 0.625, 0.5, 0.875, 0.5, 0.875, 0.75, 0.625, 0.75])
me_fx_extractionplane_topedgeglowmesh.materials.append(mat_m_dynamic_extractionplane_edgeglow)
me_fx_extractionplane_topedgeglowmesh.update()
me_fx_extractionplane_movingverticalscanlinemesh = bpy.data.meshes.new('FX_ExtractionPlane_MovingVerticalScanLineMesh')
me_fx_extractionplane_movingverticalscanlinemesh.from_pydata([(-0.026, -0.007, -0.93), (-0.026, -0.007, 0.93), (-0.026, 0.007, -0.93), (-0.026, 0.007, 0.93), (0.026, -0.007, -0.93), (0.026, -0.007, 0.93), (0.026, 0.007, -0.93), (0.026, 0.007, 0.93)], [], [(0, 1, 3, 2), (2, 3, 7, 6), (6, 7, 5, 4), (4, 5, 1, 0), (2, 6, 4, 0), (7, 3, 1, 5)])
_uv = me_fx_extractionplane_movingverticalscanlinemesh.uv_layers.new(name='UVMap')
_uv.uv.foreach_set('vector', [0.375, 0.0, 0.625, 0.0, 0.625, 0.25, 0.375, 0.25, 0.375, 0.25, 0.625, 0.25, 0.625, 0.5, 0.375, 0.5, 0.375, 0.5, 0.625, 0.5, 0.625, 0.75, 0.375, 0.75, 0.375, 0.75, 0.625, 0.75, 0.625, 1.0, 0.375, 1.0, 0.125, 0.5, 0.375, 0.5, 0.375, 0.75, 0.125, 0.75, 0.625, 0.5, 0.875, 0.5, 0.875, 0.75, 0.625, 0.75])
me_fx_extractionplane_movingverticalscanlinemesh.materials.append(mat_m_dynamic_coldwhiteblue_emissive)
me_fx_extractionplane_movingverticalscanlinemesh.update()
me_fx_extractionplane_lowerband_horizontalpulsebandmesh = bpy.data.meshes.new('FX_ExtractionPlane_LowerBand_HorizontalPulseBandMesh')
me_fx_extractionplane_lowerband_horizontalpulsebandmesh.from_pydata([(-0.56, -0.007, -0.014), (-0.56, -0.007, 0.014), (-0.56, 0.007, -0.014), (-0.56, 0.007, 0.014), (0.56, -0.007, -0.014), (0.56, -0.007, 0.014), (0.56, 0.007, -0.014), (0.56, 0.007, 0.014)], [], [(0, 1, 3, 2), (2, 3, 7, 6), (6, 7, 5, 4), (4, 5, 1, 0), (2, 6, 4, 0), (7, 3, 1, 5)])
_uv = me_fx_extractionplane_lowerband_horizontalpulsebandmesh.uv_layers.new(name='UVMap')
_uv.uv.foreach_set('vector', [0.375, 0.0, 0.625, 0.0, 0.625, 0.25, 0.375, 0.25, 0.375, 0.25, 0.625, 0.25, 0.625, 0.5, 0.375, 0.5, 0.375, 0.5, 0.625, 0.5, 0.625, 0.75, 0.375, 0.75, 0.375, 0.75, 0.625, 0.75, 0.625, 1.0, 0.375, 1.0, 0.125, 0.5, 0.375, 0.5, 0.375, 0.75, 0.125, 0.75, 0.625, 0.5, 0.875, 0.5, 0.875, 0.75, 0.625, 0.75])
me_fx_extractionplane_lowerband_horizontalpulsebandmesh.materials.append(mat_m_dynamic_coldwhiteblue_emissive)
me_fx_extractionplane_lowerband_horizontalpulsebandmesh.update()
me_fx_extractionplane_upperband_horizontalpulsebandmesh = bpy.data.meshes.new('FX_ExtractionPlane_UpperBand_HorizontalPulseBandMesh')
me_fx_extractionplane_upperband_horizontalpulsebandmesh.from_pydata([(-0.56, -0.007, -0.014), (-0.56, -0.007, 0.014), (-0.56, 0.007, -0.014), (-0.56, 0.007, 0.014), (0.56, -0.007, -0.014), (0.56, -0.007, 0.014), (0.56, 0.007, -0.014), (0.56, 0.007, 0.014)], [], [(0, 1, 3, 2), (2, 3, 7, 6), (6, 7, 5, 4), (4, 5, 1, 0), (2, 6, 4, 0), (7, 3, 1, 5)])
_uv = me_fx_extractionplane_upperband_horizontalpulsebandmesh.uv_layers.new(name='UVMap')
_uv.uv.foreach_set('vector', [0.375, 0.0, 0.625, 0.0, 0.625, 0.25, 0.375, 0.25, 0.375, 0.25, 0.625, 0.25, 0.625, 0.5, 0.375, 0.5, 0.375, 0.5, 0.625, 0.5, 0.625, 0.75, 0.375, 0.75, 0.375, 0.75, 0.625, 0.75, 0.625, 1.0, 0.375, 1.0, 0.125, 0.5, 0.375, 0.5, 0.375, 0.75, 0.125, 0.75, 0.625, 0.5, 0.875, 0.5, 0.875, 0.75, 0.625, 0.75])
me_fx_extractionplane_upperband_horizontalpulsebandmesh.materials.append(mat_m_dynamic_coldwhiteblue_emissive)
me_fx_extractionplane_upperband_horizontalpulsebandmesh.update()
me_fx_exitpillar_left_coldlightsegment_01mesh = bpy.data.meshes.new('FX_ExitPillar_Left_ColdLightSegment_01Mesh')
me_fx_exitpillar_left_coldlightsegment_01mesh.from_pydata([(-0.03, -0.009, -0.11), (-0.03, -0.009, 0.11), (-0.03, 0.009, -0.11), (-0.03, 0.009, 0.11), (0.03, -0.009, -0.11), (0.03, -0.009, 0.11), (0.03, 0.009, -0.11), (0.03, 0.009, 0.11)], [], [(0, 1, 3, 2), (2, 3, 7, 6), (6, 7, 5, 4), (4, 5, 1, 0), (2, 6, 4, 0), (7, 3, 1, 5)])
_uv = me_fx_exitpillar_left_coldlightsegment_01mesh.uv_layers.new(name='UVMap')
_uv.uv.foreach_set('vector', [0.375, 0.0, 0.625, 0.0, 0.625, 0.25, 0.375, 0.25, 0.375, 0.25, 0.625, 0.25, 0.625, 0.5, 0.375, 0.5, 0.375, 0.5, 0.625, 0.5, 0.625, 0.75, 0.375, 0.75, 0.375, 0.75, 0.625, 0.75, 0.625, 1.0, 0.375, 1.0, 0.125, 0.5, 0.375, 0.5, 0.375, 0.75, 0.125, 0.75, 0.625, 0.5, 0.875, 0.5, 0.875, 0.75, 0.625, 0.75])
me_fx_exitpillar_left_coldlightsegment_01mesh.materials.append(mat_m_dynamic_coldwhiteblue_emissive)
me_fx_exitpillar_left_coldlightsegment_01mesh.update()
me_fx_exitpillar_left_coldlightsegment_02mesh = bpy.data.meshes.new('FX_ExitPillar_Left_ColdLightSegment_02Mesh')
me_fx_exitpillar_left_coldlightsegment_02mesh.from_pydata([(-0.03, -0.009, -0.11), (-0.03, -0.009, 0.11), (-0.03, 0.009, -0.11), (-0.03, 0.009, 0.11), (0.03, -0.009, -0.11), (0.03, -0.009, 0.11), (0.03, 0.009, -0.11), (0.03, 0.009, 0.11)], [], [(0, 1, 3, 2), (2, 3, 7, 6), (6, 7, 5, 4), (4, 5, 1, 0), (2, 6, 4, 0), (7, 3, 1, 5)])
_uv = me_fx_exitpillar_left_coldlightsegment_02mesh.uv_layers.new(name='UVMap')
_uv.uv.foreach_set('vector', [0.375, 0.0, 0.625, 0.0, 0.625, 0.25, 0.375, 0.25, 0.375, 0.25, 0.625, 0.25, 0.625, 0.5, 0.375, 0.5, 0.375, 0.5, 0.625, 0.5, 0.625, 0.75, 0.375, 0.75, 0.375, 0.75, 0.625, 0.75, 0.625, 1.0, 0.375, 1.0, 0.125, 0.5, 0.375, 0.5, 0.375, 0.75, 0.125, 0.75, 0.625, 0.5, 0.875, 0.5, 0.875, 0.75, 0.625, 0.75])
me_fx_exitpillar_left_coldlightsegment_02mesh.materials.append(mat_m_dynamic_coldwhiteblue_emissive)
me_fx_exitpillar_left_coldlightsegment_02mesh.update()
me_fx_exitpillar_left_coldlightsegment_03mesh = bpy.data.meshes.new('FX_ExitPillar_Left_ColdLightSegment_03Mesh')
me_fx_exitpillar_left_coldlightsegment_03mesh.from_pydata([(-0.03, -0.009, -0.11), (-0.03, -0.009, 0.11), (-0.03, 0.009, -0.11), (-0.03, 0.009, 0.11), (0.03, -0.009, -0.11), (0.03, -0.009, 0.11), (0.03, 0.009, -0.11), (0.03, 0.009, 0.11)], [], [(0, 1, 3, 2), (2, 3, 7, 6), (6, 7, 5, 4), (4, 5, 1, 0), (2, 6, 4, 0), (7, 3, 1, 5)])
_uv = me_fx_exitpillar_left_coldlightsegment_03mesh.uv_layers.new(name='UVMap')
_uv.uv.foreach_set('vector', [0.375, 0.0, 0.625, 0.0, 0.625, 0.25, 0.375, 0.25, 0.375, 0.25, 0.625, 0.25, 0.625, 0.5, 0.375, 0.5, 0.375, 0.5, 0.625, 0.5, 0.625, 0.75, 0.375, 0.75, 0.375, 0.75, 0.625, 0.75, 0.625, 1.0, 0.375, 1.0, 0.125, 0.5, 0.375, 0.5, 0.375, 0.75, 0.125, 0.75, 0.625, 0.5, 0.875, 0.5, 0.875, 0.75, 0.625, 0.75])
me_fx_exitpillar_left_coldlightsegment_03mesh.materials.append(mat_m_dynamic_coldwhiteblue_emissive)
me_fx_exitpillar_left_coldlightsegment_03mesh.update()
me_fx_exitpillar_left_coldlightsegment_04mesh = bpy.data.meshes.new('FX_ExitPillar_Left_ColdLightSegment_04Mesh')
me_fx_exitpillar_left_coldlightsegment_04mesh.from_pydata([(-0.03, -0.009, -0.11), (-0.03, -0.009, 0.11), (-0.03, 0.009, -0.11), (-0.03, 0.009, 0.11), (0.03, -0.009, -0.11), (0.03, -0.009, 0.11), (0.03, 0.009, -0.11), (0.03, 0.009, 0.11)], [], [(0, 1, 3, 2), (2, 3, 7, 6), (6, 7, 5, 4), (4, 5, 1, 0), (2, 6, 4, 0), (7, 3, 1, 5)])
_uv = me_fx_exitpillar_left_coldlightsegment_04mesh.uv_layers.new(name='UVMap')
_uv.uv.foreach_set('vector', [0.375, 0.0, 0.625, 0.0, 0.625, 0.25, 0.375, 0.25, 0.375, 0.25, 0.625, 0.25, 0.625, 0.5, 0.375, 0.5, 0.375, 0.5, 0.625, 0.5, 0.625, 0.75, 0.375, 0.75, 0.375, 0.75, 0.625, 0.75, 0.625, 1.0, 0.375, 1.0, 0.125, 0.5, 0.375, 0.5, 0.375, 0.75, 0.125, 0.75, 0.625, 0.5, 0.875, 0.5, 0.875, 0.75, 0.625, 0.75])
me_fx_exitpillar_left_coldlightsegment_04mesh.materials.append(mat_m_dynamic_coldwhiteblue_emissive)
me_fx_exitpillar_left_coldlightsegment_04mesh.update()
me_fx_exitpillar_right_coldlightsegment_01mesh = bpy.data.meshes.new('FX_ExitPillar_Right_ColdLightSegment_01Mesh')
me_fx_exitpillar_right_coldlightsegment_01mesh.from_pydata([(-0.03, -0.009, -0.11), (-0.03, -0.009, 0.11), (-0.03, 0.009, -0.11), (-0.03, 0.009, 0.11), (0.03, -0.009, -0.11), (0.03, -0.009, 0.11), (0.03, 0.009, -0.11), (0.03, 0.009, 0.11)], [], [(0, 1, 3, 2), (2, 3, 7, 6), (6, 7, 5, 4), (4, 5, 1, 0), (2, 6, 4, 0), (7, 3, 1, 5)])
_uv = me_fx_exitpillar_right_coldlightsegment_01mesh.uv_layers.new(name='UVMap')
_uv.uv.foreach_set('vector', [0.375, 0.0, 0.625, 0.0, 0.625, 0.25, 0.375, 0.25, 0.375, 0.25, 0.625, 0.25, 0.625, 0.5, 0.375, 0.5, 0.375, 0.5, 0.625, 0.5, 0.625, 0.75, 0.375, 0.75, 0.375, 0.75, 0.625, 0.75, 0.625, 1.0, 0.375, 1.0, 0.125, 0.5, 0.375, 0.5, 0.375, 0.75, 0.125, 0.75, 0.625, 0.5, 0.875, 0.5, 0.875, 0.75, 0.625, 0.75])
me_fx_exitpillar_right_coldlightsegment_01mesh.materials.append(mat_m_dynamic_coldwhiteblue_emissive)
me_fx_exitpillar_right_coldlightsegment_01mesh.update()
me_fx_exitpillar_right_coldlightsegment_02mesh = bpy.data.meshes.new('FX_ExitPillar_Right_ColdLightSegment_02Mesh')
me_fx_exitpillar_right_coldlightsegment_02mesh.from_pydata([(-0.03, -0.009, -0.11), (-0.03, -0.009, 0.11), (-0.03, 0.009, -0.11), (-0.03, 0.009, 0.11), (0.03, -0.009, -0.11), (0.03, -0.009, 0.11), (0.03, 0.009, -0.11), (0.03, 0.009, 0.11)], [], [(0, 1, 3, 2), (2, 3, 7, 6), (6, 7, 5, 4), (4, 5, 1, 0), (2, 6, 4, 0), (7, 3, 1, 5)])
_uv = me_fx_exitpillar_right_coldlightsegment_02mesh.uv_layers.new(name='UVMap')
_uv.uv.foreach_set('vector', [0.375, 0.0, 0.625, 0.0, 0.625, 0.25, 0.375, 0.25, 0.375, 0.25, 0.625, 0.25, 0.625, 0.5, 0.375, 0.5, 0.375, 0.5, 0.625, 0.5, 0.625, 0.75, 0.375, 0.75, 0.375, 0.75, 0.625, 0.75, 0.625, 1.0, 0.375, 1.0, 0.125, 0.5, 0.375, 0.5, 0.375, 0.75, 0.125, 0.75, 0.625, 0.5, 0.875, 0.5, 0.875, 0.75, 0.625, 0.75])
me_fx_exitpillar_right_coldlightsegment_02mesh.materials.append(mat_m_dynamic_coldwhiteblue_emissive)
me_fx_exitpillar_right_coldlightsegment_02mesh.update()
me_fx_exitpillar_right_coldlightsegment_03mesh = bpy.data.meshes.new('FX_ExitPillar_Right_ColdLightSegment_03Mesh')
me_fx_exitpillar_right_coldlightsegment_03mesh.from_pydata([(-0.03, -0.009, -0.11), (-0.03, -0.009, 0.11), (-0.03, 0.009, -0.11), (-0.03, 0.009, 0.11), (0.03, -0.009, -0.11), (0.03, -0.009, 0.11), (0.03, 0.009, -0.11), (0.03, 0.009, 0.11)], [], [(0, 1, 3, 2), (2, 3, 7, 6), (6, 7, 5, 4), (4, 5, 1, 0), (2, 6, 4, 0), (7, 3, 1, 5)])
_uv = me_fx_exitpillar_right_coldlightsegment_03mesh.uv_layers.new(name='UVMap')
_uv.uv.foreach_set('vector', [0.375, 0.0, 0.625, 0.0, 0.625, 0.25, 0.375, 0.25, 0.375, 0.25, 0.625, 0.25, 0.625, 0.5, 0.375, 0.5, 0.375, 0.5, 0.625, 0.5, 0.625, 0.75, 0.375, 0.75, 0.375, 0.75, 0.625, 0.75, 0.625, 1.0, 0.375, 1.0, 0.125, 0.5, 0.375, 0.5, 0.375, 0.75, 0.125, 0.75, 0.625, 0.5, 0.875, 0.5, 0.875, 0.75, 0.625, 0.75])
me_fx_exitpillar_right_coldlightsegment_03mesh.materials.append(mat_m_dynamic_coldwhiteblue_emissive)
me_fx_exitpillar_right_coldlightsegment_03mesh.update()
me_fx_exitpillar_right_coldlightsegment_04mesh = bpy.data.meshes.new('FX_ExitPillar_Right_ColdLightSegment_04Mesh')
me_fx_exitpillar_right_coldlightsegment_04mesh.from_pydata([(-0.03, -0.009, -0.11), (-0.03, -0.009, 0.11), (-0.03, 0.009, -0.11), (-0.03, 0.009, 0.11), (0.03, -0.009, -0.11), (0.03, -0.009, 0.11), (0.03, 0.009, -0.11), (0.03, 0.009, 0.11)], [], [(0, 1, 3, 2), (2, 3, 7, 6), (6, 7, 5, 4), (4, 5, 1, 0), (2, 6, 4, 0), (7, 3, 1, 5)])
_uv = me_fx_exitpillar_right_coldlightsegment_04mesh.uv_layers.new(name='UVMap')
_uv.uv.foreach_set('vector', [0.375, 0.0, 0.625, 0.0, 0.625, 0.25, 0.375, 0.25, 0.375, 0.25, 0.625, 0.25, 0.625, 0.5, 0.375, 0.5, 0.375, 0.5, 0.625, 0.5, 0.625, 0.75, 0.375, 0.75, 0.375, 0.75, 0.625, 0.75, 0.625, 1.0, 0.375, 1.0, 0.125, 0.5, 0.375, 0.5, 0.375, 0.75, 0.125, 0.75, 0.625, 0.5, 0.875, 0.5, 0.875, 0.75, 0.625, 0.75])
me_fx_exitpillar_right_coldlightsegment_04mesh.materials.append(mat_m_dynamic_coldwhiteblue_emissive)
me_fx_exitpillar_right_coldlightsegment_04mesh.update()
me_fx_basechevron_01_towardextraction_leftstrokemesh = bpy.data.meshes.new('FX_BaseChevron_01_TowardExtraction_LeftStrokeMesh')
me_fx_basechevron_01_towardextraction_leftstrokemesh.from_pydata([(-0.1584, -0.025, -0.009), (-0.1584, -0.025, 0.009), (-0.1584, 0.025, -0.009), (-0.1584, 0.025, 0.009), (0.1584, -0.025, -0.009), (0.1584, -0.025, 0.009), (0.1584, 0.025, -0.009), (0.1584, 0.025, 0.009)], [], [(0, 1, 3, 2), (2, 3, 7, 6), (6, 7, 5, 4), (4, 5, 1, 0), (2, 6, 4, 0), (7, 3, 1, 5)])
_uv = me_fx_basechevron_01_towardextraction_leftstrokemesh.uv_layers.new(name='UVMap')
_uv.uv.foreach_set('vector', [0.375, 0.0, 0.625, 0.0, 0.625, 0.25, 0.375, 0.25, 0.375, 0.25, 0.625, 0.25, 0.625, 0.5, 0.375, 0.5, 0.375, 0.5, 0.625, 0.5, 0.625, 0.75, 0.375, 0.75, 0.375, 0.75, 0.625, 0.75, 0.625, 1.0, 0.375, 1.0, 0.125, 0.5, 0.375, 0.5, 0.375, 0.75, 0.125, 0.75, 0.625, 0.5, 0.875, 0.5, 0.875, 0.75, 0.625, 0.75])
me_fx_basechevron_01_towardextraction_leftstrokemesh.materials.append(mat_m_dynamic_coldwhiteblue_emissive)
me_fx_basechevron_01_towardextraction_leftstrokemesh.update()
me_fx_basechevron_01_towardextraction_rightstrokemesh = bpy.data.meshes.new('FX_BaseChevron_01_TowardExtraction_RightStrokeMesh')
me_fx_basechevron_01_towardextraction_rightstrokemesh.from_pydata([(-0.1584, -0.025, -0.009), (-0.1584, -0.025, 0.009), (-0.1584, 0.025, -0.009), (-0.1584, 0.025, 0.009), (0.1584, -0.025, -0.009), (0.1584, -0.025, 0.009), (0.1584, 0.025, -0.009), (0.1584, 0.025, 0.009)], [], [(0, 1, 3, 2), (2, 3, 7, 6), (6, 7, 5, 4), (4, 5, 1, 0), (2, 6, 4, 0), (7, 3, 1, 5)])
_uv = me_fx_basechevron_01_towardextraction_rightstrokemesh.uv_layers.new(name='UVMap')
_uv.uv.foreach_set('vector', [0.375, 0.0, 0.625, 0.0, 0.625, 0.25, 0.375, 0.25, 0.375, 0.25, 0.625, 0.25, 0.625, 0.5, 0.375, 0.5, 0.375, 0.5, 0.625, 0.5, 0.625, 0.75, 0.375, 0.75, 0.375, 0.75, 0.625, 0.75, 0.625, 1.0, 0.375, 1.0, 0.125, 0.5, 0.375, 0.5, 0.375, 0.75, 0.125, 0.75, 0.625, 0.5, 0.875, 0.5, 0.875, 0.75, 0.625, 0.75])
me_fx_basechevron_01_towardextraction_rightstrokemesh.materials.append(mat_m_dynamic_coldwhiteblue_emissive)
me_fx_basechevron_01_towardextraction_rightstrokemesh.update()
me_fx_basechevron_02_towardextraction_leftstrokemesh = bpy.data.meshes.new('FX_BaseChevron_02_TowardExtraction_LeftStrokeMesh')
me_fx_basechevron_02_towardextraction_leftstrokemesh.from_pydata([(-0.1584, -0.025, -0.009), (-0.1584, -0.025, 0.009), (-0.1584, 0.025, -0.009), (-0.1584, 0.025, 0.009), (0.1584, -0.025, -0.009), (0.1584, -0.025, 0.009), (0.1584, 0.025, -0.009), (0.1584, 0.025, 0.009)], [], [(0, 1, 3, 2), (2, 3, 7, 6), (6, 7, 5, 4), (4, 5, 1, 0), (2, 6, 4, 0), (7, 3, 1, 5)])
_uv = me_fx_basechevron_02_towardextraction_leftstrokemesh.uv_layers.new(name='UVMap')
_uv.uv.foreach_set('vector', [0.375, 0.0, 0.625, 0.0, 0.625, 0.25, 0.375, 0.25, 0.375, 0.25, 0.625, 0.25, 0.625, 0.5, 0.375, 0.5, 0.375, 0.5, 0.625, 0.5, 0.625, 0.75, 0.375, 0.75, 0.375, 0.75, 0.625, 0.75, 0.625, 1.0, 0.375, 1.0, 0.125, 0.5, 0.375, 0.5, 0.375, 0.75, 0.125, 0.75, 0.625, 0.5, 0.875, 0.5, 0.875, 0.75, 0.625, 0.75])
me_fx_basechevron_02_towardextraction_leftstrokemesh.materials.append(mat_m_dynamic_coldwhiteblue_emissive)
me_fx_basechevron_02_towardextraction_leftstrokemesh.update()
me_fx_basechevron_02_towardextraction_rightstrokemesh = bpy.data.meshes.new('FX_BaseChevron_02_TowardExtraction_RightStrokeMesh')
me_fx_basechevron_02_towardextraction_rightstrokemesh.from_pydata([(-0.1584, -0.025, -0.009), (-0.1584, -0.025, 0.009), (-0.1584, 0.025, -0.009), (-0.1584, 0.025, 0.009), (0.1584, -0.025, -0.009), (0.1584, -0.025, 0.009), (0.1584, 0.025, -0.009), (0.1584, 0.025, 0.009)], [], [(0, 1, 3, 2), (2, 3, 7, 6), (6, 7, 5, 4), (4, 5, 1, 0), (2, 6, 4, 0), (7, 3, 1, 5)])
_uv = me_fx_basechevron_02_towardextraction_rightstrokemesh.uv_layers.new(name='UVMap')
_uv.uv.foreach_set('vector', [0.375, 0.0, 0.625, 0.0, 0.625, 0.25, 0.375, 0.25, 0.375, 0.25, 0.625, 0.25, 0.625, 0.5, 0.375, 0.5, 0.375, 0.5, 0.625, 0.5, 0.625, 0.75, 0.375, 0.75, 0.375, 0.75, 0.625, 0.75, 0.625, 1.0, 0.375, 1.0, 0.125, 0.5, 0.375, 0.5, 0.375, 0.75, 0.125, 0.75, 0.625, 0.5, 0.875, 0.5, 0.875, 0.75, 0.625, 0.75])
me_fx_basechevron_02_towardextraction_rightstrokemesh.materials.append(mat_m_dynamic_coldwhiteblue_emissive)
me_fx_basechevron_02_towardextraction_rightstrokemesh.update()
me_fx_basechevron_03_towardextraction_leftstrokemesh = bpy.data.meshes.new('FX_BaseChevron_03_TowardExtraction_LeftStrokeMesh')
me_fx_basechevron_03_towardextraction_leftstrokemesh.from_pydata([(-0.1584, -0.025, -0.009), (-0.1584, -0.025, 0.009), (-0.1584, 0.025, -0.009), (-0.1584, 0.025, 0.009), (0.1584, -0.025, -0.009), (0.1584, -0.025, 0.009), (0.1584, 0.025, -0.009), (0.1584, 0.025, 0.009)], [], [(0, 1, 3, 2), (2, 3, 7, 6), (6, 7, 5, 4), (4, 5, 1, 0), (2, 6, 4, 0), (7, 3, 1, 5)])
_uv = me_fx_basechevron_03_towardextraction_leftstrokemesh.uv_layers.new(name='UVMap')
_uv.uv.foreach_set('vector', [0.375, 0.0, 0.625, 0.0, 0.625, 0.25, 0.375, 0.25, 0.375, 0.25, 0.625, 0.25, 0.625, 0.5, 0.375, 0.5, 0.375, 0.5, 0.625, 0.5, 0.625, 0.75, 0.375, 0.75, 0.375, 0.75, 0.625, 0.75, 0.625, 1.0, 0.375, 1.0, 0.125, 0.5, 0.375, 0.5, 0.375, 0.75, 0.125, 0.75, 0.625, 0.5, 0.875, 0.5, 0.875, 0.75, 0.625, 0.75])
me_fx_basechevron_03_towardextraction_leftstrokemesh.materials.append(mat_m_dynamic_coldwhiteblue_emissive)
me_fx_basechevron_03_towardextraction_leftstrokemesh.update()
me_fx_basechevron_03_towardextraction_rightstrokemesh = bpy.data.meshes.new('FX_BaseChevron_03_TowardExtraction_RightStrokeMesh')
me_fx_basechevron_03_towardextraction_rightstrokemesh.from_pydata([(-0.1584, -0.025, -0.009), (-0.1584, -0.025, 0.009), (-0.1584, 0.025, -0.009), (-0.1584, 0.025, 0.009), (0.1584, -0.025, -0.009), (0.1584, -0.025, 0.009), (0.1584, 0.025, -0.009), (0.1584, 0.025, 0.009)], [], [(0, 1, 3, 2), (2, 3, 7, 6), (6, 7, 5, 4), (4, 5, 1, 0), (2, 6, 4, 0), (7, 3, 1, 5)])
_uv = me_fx_basechevron_03_towardextraction_rightstrokemesh.uv_layers.new(name='UVMap')
_uv.uv.foreach_set('vector', [0.375, 0.0, 0.625, 0.0, 0.625, 0.25, 0.375, 0.25, 0.375, 0.25, 0.625, 0.25, 0.625, 0.5, 0.375, 0.5, 0.375, 0.5, 0.625, 0.5, 0.625, 0.75, 0.375, 0.75, 0.375, 0.75, 0.625, 0.75, 0.625, 1.0, 0.375, 1.0, 0.125, 0.5, 0.375, 0.5, 0.375, 0.75, 0.125, 0.75, 0.625, 0.5, 0.875, 0.5, 0.875, 0.75, 0.625, 0.75])
me_fx_basechevron_03_towardextraction_rightstrokemesh.materials.append(mat_m_dynamic_coldwhiteblue_emissive)
me_fx_basechevron_03_towardextraction_rightstrokemesh.update()
me_fx_baseexitguideline_01_dimbluemesh = bpy.data.meshes.new('FX_BaseExitGuideLine_01_DimBlueMesh')
me_fx_baseexitguideline_01_dimbluemesh.from_pydata([(-0.012, -0.29, -0.006), (-0.012, -0.29, 0.006), (-0.012, 0.29, -0.006), (-0.012, 0.29, 0.006), (0.012, -0.29, -0.006), (0.012, -0.29, 0.006), (0.012, 0.29, -0.006), (0.012, 0.29, 0.006)], [], [(0, 1, 3, 2), (2, 3, 7, 6), (6, 7, 5, 4), (4, 5, 1, 0), (2, 6, 4, 0), (7, 3, 1, 5)])
_uv = me_fx_baseexitguideline_01_dimbluemesh.uv_layers.new(name='UVMap')
_uv.uv.foreach_set('vector', [0.375, 0.0, 0.625, 0.0, 0.625, 0.25, 0.375, 0.25, 0.375, 0.25, 0.625, 0.25, 0.625, 0.5, 0.375, 0.5, 0.375, 0.5, 0.625, 0.5, 0.625, 0.75, 0.375, 0.75, 0.375, 0.75, 0.625, 0.75, 0.625, 1.0, 0.375, 1.0, 0.125, 0.5, 0.375, 0.5, 0.375, 0.75, 0.125, 0.75, 0.625, 0.5, 0.875, 0.5, 0.875, 0.75, 0.625, 0.75])
me_fx_baseexitguideline_01_dimbluemesh.materials.append(mat_m_dim_blueexitguidemarks)
me_fx_baseexitguideline_01_dimbluemesh.update()
me_fx_baseexitguideline_02_dimbluemesh = bpy.data.meshes.new('FX_BaseExitGuideLine_02_DimBlueMesh')
me_fx_baseexitguideline_02_dimbluemesh.from_pydata([(-0.012, -0.29, -0.006), (-0.012, -0.29, 0.006), (-0.012, 0.29, -0.006), (-0.012, 0.29, 0.006), (0.012, -0.29, -0.006), (0.012, -0.29, 0.006), (0.012, 0.29, -0.006), (0.012, 0.29, 0.006)], [], [(0, 1, 3, 2), (2, 3, 7, 6), (6, 7, 5, 4), (4, 5, 1, 0), (2, 6, 4, 0), (7, 3, 1, 5)])
_uv = me_fx_baseexitguideline_02_dimbluemesh.uv_layers.new(name='UVMap')
_uv.uv.foreach_set('vector', [0.375, 0.0, 0.625, 0.0, 0.625, 0.25, 0.375, 0.25, 0.375, 0.25, 0.625, 0.25, 0.625, 0.5, 0.375, 0.5, 0.375, 0.5, 0.625, 0.5, 0.625, 0.75, 0.375, 0.75, 0.375, 0.75, 0.625, 0.75, 0.625, 1.0, 0.375, 1.0, 0.125, 0.5, 0.375, 0.5, 0.375, 0.75, 0.125, 0.75, 0.625, 0.5, 0.875, 0.5, 0.875, 0.75, 0.625, 0.75])
me_fx_baseexitguideline_02_dimbluemesh.materials.append(mat_m_dim_blueexitguidemarks)
me_fx_baseexitguideline_02_dimbluemesh.update()
me_fx_baseexitguideline_03_dimbluemesh = bpy.data.meshes.new('FX_BaseExitGuideLine_03_DimBlueMesh')
me_fx_baseexitguideline_03_dimbluemesh.from_pydata([(-0.012, -0.29, -0.006), (-0.012, -0.29, 0.006), (-0.012, 0.29, -0.006), (-0.012, 0.29, 0.006), (0.012, -0.29, -0.006), (0.012, -0.29, 0.006), (0.012, 0.29, -0.006), (0.012, 0.29, 0.006)], [], [(0, 1, 3, 2), (2, 3, 7, 6), (6, 7, 5, 4), (4, 5, 1, 0), (2, 6, 4, 0), (7, 3, 1, 5)])
_uv = me_fx_baseexitguideline_03_dimbluemesh.uv_layers.new(name='UVMap')
_uv.uv.foreach_set('vector', [0.375, 0.0, 0.625, 0.0, 0.625, 0.25, 0.375, 0.25, 0.375, 0.25, 0.625, 0.25, 0.625, 0.5, 0.375, 0.5, 0.375, 0.5, 0.625, 0.5, 0.625, 0.75, 0.375, 0.75, 0.375, 0.75, 0.625, 0.75, 0.625, 1.0, 0.375, 1.0, 0.125, 0.5, 0.375, 0.5, 0.375, 0.75, 0.125, 0.75, 0.625, 0.5, 0.875, 0.5, 0.875, 0.75, 0.625, 0.75])
me_fx_baseexitguideline_03_dimbluemesh.materials.append(mat_m_dim_blueexitguidemarks)
me_fx_baseexitguideline_03_dimbluemesh.update()
me_exitscanner_topemitterlens_coldwhitebluemesh = bpy.data.meshes.new('ExitScanner_TopEmitterLens_ColdWhiteBlueMesh')
me_exitscanner_topemitterlens_coldwhitebluemesh.from_pydata([(0.0, 0.074, -0.0125), (0.0, 0.074, 0.0125), (0.01285, 0.07288, -0.0125), (0.01285, 0.07288, 0.0125), (0.02531, 0.06954, -0.0125), (0.02531, 0.06954, 0.0125), (0.037, 0.06409, -0.0125), (0.037, 0.06409, 0.0125), (0.04757, 0.05669, -0.0125), (0.04757, 0.05669, 0.0125), (0.05669, 0.04757, -0.0125), (0.05669, 0.04757, 0.0125), (0.06409, 0.037, -0.0125), (0.06409, 0.037, 0.0125), (0.06954, 0.02531, -0.0125), (0.06954, 0.02531, 0.0125), (0.07288, 0.01285, -0.0125), (0.07288, 0.01285, 0.0125), (0.074, 0.0, -0.0125), (0.074, 0.0, 0.0125), (0.07288, -0.01285, -0.0125), (0.07288, -0.01285, 0.0125), (0.06954, -0.02531, -0.0125), (0.06954, -0.02531, 0.0125), (0.06409, -0.037, -0.0125), (0.06409, -0.037, 0.0125), (0.05669, -0.04757, -0.0125), (0.05669, -0.04757, 0.0125), (0.04757, -0.05669, -0.0125), (0.04757, -0.05669, 0.0125), (0.037, -0.06409, -0.0125), (0.037, -0.06409, 0.0125), (0.02531, -0.06954, -0.0125), (0.02531, -0.06954, 0.0125), (0.01285, -0.07288, -0.0125), (0.01285, -0.07288, 0.0125), (0.0, -0.074, -0.0125), (0.0, -0.074, 0.0125), (-0.01285, -0.07288, -0.0125), (-0.01285, -0.07288, 0.0125), (-0.02531, -0.06954, -0.0125), (-0.02531, -0.06954, 0.0125), (-0.037, -0.06409, -0.0125), (-0.037, -0.06409, 0.0125), (-0.04757, -0.05669, -0.0125), (-0.04757, -0.05669, 0.0125), (-0.05669, -0.04757, -0.0125), (-0.05669, -0.04757, 0.0125), (-0.06409, -0.037, -0.0125), (-0.06409, -0.037, 0.0125), (-0.06954, -0.02531, -0.0125), (-0.06954, -0.02531, 0.0125), (-0.07288, -0.01285, -0.0125), (-0.07288, -0.01285, 0.0125), (-0.074, 0.0, -0.0125), (-0.074, 0.0, 0.0125), (-0.07288, 0.01285, -0.0125), (-0.07288, 0.01285, 0.0125), (-0.06954, 0.02531, -0.0125), (-0.06954, 0.02531, 0.0125), (-0.06409, 0.037, -0.0125), (-0.06409, 0.037, 0.0125), (-0.05669, 0.04757, -0.0125), (-0.05669, 0.04757, 0.0125), (-0.04757, 0.05669, -0.0125), (-0.04757, 0.05669, 0.0125), (-0.037, 0.06409, -0.0125), (-0.037, 0.06409, 0.0125), (-0.02531, 0.06954, -0.0125), (-0.02531, 0.06954, 0.0125), (-0.01285, 0.07288, -0.0125), (-0.01285, 0.07288, 0.0125)], [], [(0, 1, 3, 2), (2, 3, 5, 4), (4, 5, 7, 6), (6, 7, 9, 8), (8, 9, 11, 10), (10, 11, 13, 12), (12, 13, 15, 14), (14, 15, 17, 16), (16, 17, 19, 18), (18, 19, 21, 20), (20, 21, 23, 22), (22, 23, 25, 24), (24, 25, 27, 26), (26, 27, 29, 28), (28, 29, 31, 30), (30, 31, 33, 32), (32, 33, 35, 34), (34, 35, 37, 36), (36, 37, 39, 38), (38, 39, 41, 40), (40, 41, 43, 42), (42, 43, 45, 44), (44, 45, 47, 46), (46, 47, 49, 48), (48, 49, 51, 50), (50, 51, 53, 52), (52, 53, 55, 54), (54, 55, 57, 56), (56, 57, 59, 58), (58, 59, 61, 60), (60, 61, 63, 62), (62, 63, 65, 64), (64, 65, 67, 66), (66, 67, 69, 68), (3, 1, 71, 69, 67, 65, 63, 61, 59, 57, 55, 53, 51, 49, 47, 45, 43, 41, 39, 37, 35, 33, 31, 29, 27, 25, 23, 21, 19, 17, 15, 13, 11, 9, 7, 5), (68, 69, 71, 70), (70, 71, 1, 0), (0, 2, 4, 6, 8, 10, 12, 14, 16, 18, 20, 22, 24, 26, 28, 30, 32, 34, 36, 38, 40, 42, 44, 46, 48, 50, 52, 54, 56, 58, 60, 62, 64, 66, 68, 70)])
me_exitscanner_topemitterlens_coldwhitebluemesh.polygons.foreach_set('use_smooth', [True] * 38)
_uv = me_exitscanner_topemitterlens_coldwhitebluemesh.uv_layers.new(name='UVMap')
_uv.uv.foreach_set('vector', [1.0, 0.5, 1.0, 1.0, 0.9722, 1.0, 0.9722, 0.5, 0.9722, 0.5, 0.9722, 1.0, 0.9444, 1.0, 0.9444, 0.5, 0.9444, 0.5, 0.9444, 1.0, 0.9167, 1.0, 0.9167, 0.5, 0.9167, 0.5, 0.9167, 1.0, 0.8889, 1.0, 0.8889, 0.5, 0.8889, 0.5, 0.8889, 1.0, 0.8611, 1.0, 0.8611, 0.5, 0.8611, 0.5, 0.8611, 1.0, 0.8333, 1.0, 0.8333, 0.5, 0.8333, 0.5, 0.8333, 1.0, 0.8056, 1.0, 0.8056, 0.5, 0.8056, 0.5, 0.8056, 1.0, 0.7778, 1.0, 0.7778, 0.5, 0.7778, 0.5, 0.7778, 1.0, 0.75, 1.0, 0.75, 0.5, 0.75, 0.5, 0.75, 1.0, 0.7222, 1.0, 0.7222, 0.5, 0.7222, 0.5, 0.7222, 1.0, 0.6944, 1.0, 0.6944, 0.5, 0.6944, 0.5, 0.6944, 1.0, 0.6667, 1.0, 0.6667, 0.5, 0.6667, 0.5, 0.6667, 1.0, 0.6389, 1.0, 0.6389, 0.5, 0.6389, 0.5, 0.6389, 1.0, 0.6111, 1.0, 0.6111, 0.5, 0.6111, 0.5, 0.6111, 1.0, 0.5833, 1.0, 0.5833, 0.5, 0.5833, 0.5, 0.5833, 1.0, 0.5556, 1.0, 0.5556, 0.5, 0.5556, 0.5, 0.5556, 1.0, 0.5278, 1.0, 0.5278, 0.5, 0.5278, 0.5, 0.5278, 1.0, 0.5, 1.0, 0.5, 0.5, 0.5, 0.5, 0.5, 1.0, 0.4722, 1.0, 0.4722, 0.5, 0.4722, 0.5, 0.4722, 1.0, 0.4444, 1.0, 0.4444, 0.5, 0.4444, 0.5, 0.4444, 1.0, 0.4167, 1.0, 0.4167, 0.5, 0.4167, 0.5, 0.4167, 1.0, 0.3889, 1.0, 0.3889, 0.5, 0.3889, 0.5, 0.3889, 1.0, 0.3611, 1.0, 0.3611, 0.5, 0.3611, 0.5, 0.3611, 1.0, 0.3333, 1.0, 0.3333, 0.5, 0.3333, 0.5, 0.3333, 1.0, 0.3056, 1.0, 0.3056, 0.5, 0.3056, 0.5, 0.3056, 1.0, 0.2778, 1.0, 0.2778, 0.5, 0.2778, 0.5, 0.2778, 1.0, 0.25, 1.0, 0.25, 0.5, 0.25, 0.5, 0.25, 1.0, 0.2222, 1.0, 0.2222, 0.5, 0.2222, 0.5, 0.2222, 1.0, 0.1944, 1.0, 0.1944, 0.5, 0.1944, 0.5, 0.1944, 1.0, 0.1667, 1.0, 0.1667, 0.5, 0.1667, 0.5, 0.1667, 1.0, 0.1389, 1.0, 0.1389, 0.5, 0.1389, 0.5, 0.1389, 1.0, 0.1111, 1.0, 0.1111, 0.5, 0.1111, 0.5, 0.1111, 1.0, 0.08333, 1.0, 0.08333, 0.5, 0.08333, 0.5, 0.08333, 1.0, 0.05556, 1.0, 0.05556, 0.5, 0.2917, 0.4864, 0.25, 0.49, 0.2083, 0.4864, 0.1679, 0.4755, 0.13, 0.4578, 0.09573, 0.4339, 0.06615, 0.4043, 0.04215, 0.37, 0.02447, 0.3321, 0.01365, 0.2917, 0.01, 0.25, 0.01365, 0.2083, 0.02447, 0.1679, 0.04215, 0.13, 0.06615, 0.09573, 0.09573, 0.06615, 0.13, 0.04215, 0.1679, 0.02447, 0.2083, 0.01365, 0.25, 0.01, 0.2917, 0.01365, 0.3321, 0.02447, 0.37, 0.04215, 0.4043, 0.06615, 0.4339, 0.09573, 0.4578, 0.13, 0.4755, 0.1679, 0.4864, 0.2083, 0.49, 0.25, 0.4864, 0.2917, 0.4755, 0.3321, 0.4578, 0.37, 0.4339, 0.4043, 0.4043, 0.4339, 0.37, 0.4578, 0.3321, 0.4755, 0.05556, 0.5, 0.05556, 1.0, 0.02778, 1.0, 0.02778, 0.5, 0.02778, 0.5, 0.02778, 1.0, -3.316e-07, 1.0, -3.316e-07, 0.5, 0.75, 0.49, 0.7917, 0.4864, 0.8321, 0.4755, 0.87, 0.4578, 0.9043, 0.4339, 0.9339, 0.4043, 0.9578, 0.37, 0.9755, 0.3321, 0.9864, 0.2917, 0.99, 0.25, 0.9864, 0.2083, 0.9755, 0.1679, 0.9578, 0.13, 0.9339, 0.09573, 0.9043, 0.06615, 0.87, 0.04215, 0.8321, 0.02447, 0.7917, 0.01365, 0.75, 0.01, 0.7083, 0.01365, 0.6679, 0.02447, 0.63, 0.04215, 0.5957, 0.06615, 0.5661, 0.09573, 0.5422, 0.13, 0.5245, 0.1679, 0.5136, 0.2083, 0.51, 0.25, 0.5136, 0.2917, 0.5245, 0.3321, 0.5422, 0.37, 0.5661, 0.4043, 0.5957, 0.4339, 0.63, 0.4578, 0.6679, 0.4755, 0.7083, 0.4864])
me_exitscanner_topemitterlens_coldwhitebluemesh.materials.append(mat_m_dynamic_coldwhiteblue_emissive)
me_exitscanner_topemitterlens_coldwhitebluemesh.update()
me_fx_exittop_statuslight_left_warmgoldtinymesh = bpy.data.meshes.new('FX_ExitTop_StatusLight_Left_WarmGoldTinyMesh')
me_fx_exittop_statuslight_left_warmgoldtinymesh.from_pydata([(-0.055, -0.008, -0.013), (-0.055, -0.008, 0.013), (-0.055, 0.008, -0.013), (-0.055, 0.008, 0.013), (0.055, -0.008, -0.013), (0.055, -0.008, 0.013), (0.055, 0.008, -0.013), (0.055, 0.008, 0.013)], [], [(0, 1, 3, 2), (2, 3, 7, 6), (6, 7, 5, 4), (4, 5, 1, 0), (2, 6, 4, 0), (7, 3, 1, 5)])
_uv = me_fx_exittop_statuslight_left_warmgoldtinymesh.uv_layers.new(name='UVMap')
_uv.uv.foreach_set('vector', [0.375, 0.0, 0.625, 0.0, 0.625, 0.25, 0.375, 0.25, 0.375, 0.25, 0.625, 0.25, 0.625, 0.5, 0.375, 0.5, 0.375, 0.5, 0.625, 0.5, 0.625, 0.75, 0.375, 0.75, 0.375, 0.75, 0.625, 0.75, 0.625, 1.0, 0.375, 1.0, 0.125, 0.5, 0.375, 0.5, 0.375, 0.75, 0.125, 0.75, 0.625, 0.5, 0.875, 0.5, 0.875, 0.75, 0.625, 0.75])
me_fx_exittop_statuslight_left_warmgoldtinymesh.materials.append(mat_m_status_warmgoldtinylights)
me_fx_exittop_statuslight_left_warmgoldtinymesh.update()
me_fx_exittop_statuslight_right_warmgoldtinymesh = bpy.data.meshes.new('FX_ExitTop_StatusLight_Right_WarmGoldTinyMesh')
me_fx_exittop_statuslight_right_warmgoldtinymesh.from_pydata([(-0.055, -0.008, -0.013), (-0.055, -0.008, 0.013), (-0.055, 0.008, -0.013), (-0.055, 0.008, 0.013), (0.055, -0.008, -0.013), (0.055, -0.008, 0.013), (0.055, 0.008, -0.013), (0.055, 0.008, 0.013)], [], [(0, 1, 3, 2), (2, 3, 7, 6), (6, 7, 5, 4), (4, 5, 1, 0), (2, 6, 4, 0), (7, 3, 1, 5)])
_uv = me_fx_exittop_statuslight_right_warmgoldtinymesh.uv_layers.new(name='UVMap')
_uv.uv.foreach_set('vector', [0.375, 0.0, 0.625, 0.0, 0.625, 0.25, 0.375, 0.25, 0.375, 0.25, 0.625, 0.25, 0.625, 0.5, 0.375, 0.5, 0.375, 0.5, 0.625, 0.5, 0.625, 0.75, 0.375, 0.75, 0.375, 0.75, 0.625, 0.75, 0.625, 1.0, 0.375, 1.0, 0.125, 0.5, 0.375, 0.5, 0.375, 0.75, 0.125, 0.75, 0.625, 0.5, 0.875, 0.5, 0.875, 0.75, 0.625, 0.75])
me_fx_exittop_statuslight_right_warmgoldtinymesh.materials.append(mat_m_status_warmgoldtinylights)
me_fx_exittop_statuslight_right_warmgoldtinymesh.update()
me_locatormarkerproxymesh = bpy.data.meshes.new('LocatorMarkerProxyMesh')
me_locatormarkerproxymesh.from_pydata([(-1.18, -0.45, 0.0), (-0.9, -0.45, 0.0), (-0.9, 0.45, 0.0), (-1.18, 0.45, 0.0), (-1.18, -0.45, 2.66), (-0.9, -0.45, 2.66), (-0.9, 0.45, 2.66), (-1.18, 0.45, 2.66), (0.9, -0.45, 0.0), (1.18, -0.45, 0.0), (1.18, 0.45, 0.0), (0.9, 0.45, 0.0), (0.9, -0.45, 2.66), (1.18, -0.45, 2.66), (1.18, 0.45, 2.66), (0.9, 0.45, 2.66), (-1.18, -0.45, 2.56), (1.18, -0.45, 2.56), (1.18, 0.45, 2.56), (-1.18, 0.45, 2.56), (-1.18, -0.45, 2.82), (1.18, -0.45, 2.82), (1.18, 0.45, 2.82), (-1.18, 0.45, 2.82)], [], [(0, 1, 2, 3), (4, 7, 6, 5), (0, 4, 5, 1), (1, 5, 6, 2), (2, 6, 7, 3), (3, 7, 4, 0), (8, 9, 10, 11), (12, 15, 14, 13), (8, 12, 13, 9), (9, 13, 14, 10), (10, 14, 15, 11), (11, 15, 12, 8), (16, 17, 18, 19), (20, 23, 22, 21), (16, 20, 21, 17), (17, 21, 22, 18), (18, 22, 23, 19), (19, 23, 20, 16)])
me_locatormarkerproxymesh.materials.append(mat_m_locatorproxy_transparentyellow_notforrender)
me_locatormarkerproxymesh.update()

# ---- objects
ob_extractiongate_root_pivotgroundcenter = bpy.data.objects.new('ExtractionGate_Root_PivotGroundCenter', None)
ob_preview_keyarealight_notexported = bpy.data.objects.new('Preview_KeyAreaLight_NotExported', light_area)
ob_preview_coldenergylight_notexported = bpy.data.objects.new('Preview_ColdEnergyLight_NotExported', light_point)
ob_previewcamera = bpy.data.objects.new('PreviewCamera', cam_camera)
ob_exitbase_lowhexpad_darkgunmetal = bpy.data.objects.new('ExitBase_LowHexPad_DarkGunmetal', me_exitbase_lowhexpad_darkgunmetalmesh)
ob_exitbase_recessedscanplate_charcoal = bpy.data.objects.new('ExitBase_RecessedScanPlate_Charcoal', me_exitbase_recessedscanplate_charcoalmesh)
ob_exitbase_rearhardstop_blackmetal = bpy.data.objects.new('ExitBase_RearHardStop_BlackMetal', me_exitbase_rearhardstop_blackmetalmesh)
ob_exitbase_frontapproachlip_blackmetal = bpy.data.objects.new('ExitBase_FrontApproachLip_BlackMetal', me_exitbase_frontapproachlip_blackmetalmesh)
ob_exitpillar_left_darkgunmetal = bpy.data.objects.new('ExitPillar_Left_DarkGunmetal', me_exitpillar_left_darkgunmetalmesh)
ob_exitpillar_right_darkgunmetal = bpy.data.objects.new('ExitPillar_Right_DarkGunmetal', me_exitpillar_right_darkgunmetalmesh)
ob_exitpillar_left_innerblackrail = bpy.data.objects.new('ExitPillar_Left_InnerBlackRail', me_exitpillar_left_innerblackrailmesh)
ob_exitpillar_right_innerblackrail = bpy.data.objects.new('ExitPillar_Right_InnerBlackRail', me_exitpillar_right_innerblackrailmesh)
ob_exittop_statusbridge_darkgunmetal = bpy.data.objects.new('ExitTop_StatusBridge_DarkGunmetal', me_exittop_statusbridge_darkgunmetalmesh)
ob_exittop_blackcap_servicehousing = bpy.data.objects.new('ExitTop_BlackCap_ServiceHousing', me_exittop_blackcap_servicehousingmesh)
ob_exitscanner_topemitterhousing_blackmetal = bpy.data.objects.new('ExitScanner_TopEmitterHousing_BlackMetal', me_exitscanner_topemitterhousing_blackmetalmesh)
ob_exitpillar_left_outerarmorplate = bpy.data.objects.new('ExitPillar_Left_OuterArmorPlate', me_exitpillar_left_outerarmorplatemesh)
ob_exitpillar_left_bolt_0_24_blackmetal = bpy.data.objects.new('ExitPillar_Left_Bolt_0.24_BlackMetal', me_exitpillar_left_bolt_0_24_blackmetalmesh)
ob_exitpillar_left_bolt_2_48_blackmetal = bpy.data.objects.new('ExitPillar_Left_Bolt_2.48_BlackMetal', me_exitpillar_left_bolt_2_48_blackmetalmesh)
ob_exitpillar_right_outerarmorplate = bpy.data.objects.new('ExitPillar_Right_OuterArmorPlate', me_exitpillar_right_outerarmorplatemesh)
ob_exitpillar_right_bolt_0_24_blackmetal = bpy.data.objects.new('ExitPillar_Right_Bolt_0.24_BlackMetal', me_exitpillar_right_bolt_0_24_blackmetalmesh)
ob_exitpillar_right_bolt_2_48_blackmetal = bpy.data.objects.new('ExitPillar_Right_Bolt_2.48_BlackMetal', me_exitpillar_right_bolt_2_48_blackmetalmesh)
ob_extractionenergyplane_transparentverticalscansheet = bpy.data.objects.new('ExtractionEnergyPlane_TransparentVerticalScanSheet', me_extractionenergyplane_transparentverticalscansheetmesh)
ob_fx_extractionplane_leftedgeglow = bpy.data.objects.new('FX_ExtractionPlane_LeftEdgeGlow', me_fx_extractionplane_leftedgeglowmesh)
ob_fx_extractionplane_rightedgeglow = bpy.data.objects.new('FX_ExtractionPlane_RightEdgeGlow', me_fx_extractionplane_rightedgeglowmesh)
ob_fx_extractionplane_bottomedgeglow = bpy.data.objects.new('FX_ExtractionPlane_BottomEdgeGlow', me_fx_extractionplane_bottomedgeglowmesh)
ob_fx_extractionplane_topedgeglow = bpy.data.objects.new('FX_ExtractionPlane_TopEdgeGlow', me_fx_extractionplane_topedgeglowmesh)
ob_fx_extractionplane_movingverticalscanline = bpy.data.objects.new('FX_ExtractionPlane_MovingVerticalScanLine', me_fx_extractionplane_movingverticalscanlinemesh)
ob_fx_extractionplane_lowerband_horizontalpulseband = bpy.data.objects.new('FX_ExtractionPlane_LowerBand_HorizontalPulseBand', me_fx_extractionplane_lowerband_horizontalpulsebandmesh)
ob_fx_extractionplane_upperband_horizontalpulseband = bpy.data.objects.new('FX_ExtractionPlane_UpperBand_HorizontalPulseBand', me_fx_extractionplane_upperband_horizontalpulsebandmesh)
ob_fx_exitpillar_left_coldlightsegment_01 = bpy.data.objects.new('FX_ExitPillar_Left_ColdLightSegment_01', me_fx_exitpillar_left_coldlightsegment_01mesh)
ob_fx_exitpillar_left_coldlightsegment_02 = bpy.data.objects.new('FX_ExitPillar_Left_ColdLightSegment_02', me_fx_exitpillar_left_coldlightsegment_02mesh)
ob_fx_exitpillar_left_coldlightsegment_03 = bpy.data.objects.new('FX_ExitPillar_Left_ColdLightSegment_03', me_fx_exitpillar_left_coldlightsegment_03mesh)
ob_fx_exitpillar_left_coldlightsegment_04 = bpy.data.objects.new('FX_ExitPillar_Left_ColdLightSegment_04', me_fx_exitpillar_left_coldlightsegment_04mesh)
ob_fx_exitpillar_right_coldlightsegment_01 = bpy.data.objects.new('FX_ExitPillar_Right_ColdLightSegment_01', me_fx_exitpillar_right_coldlightsegment_01mesh)
ob_fx_exitpillar_right_coldlightsegment_02 = bpy.data.objects.new('FX_ExitPillar_Right_ColdLightSegment_02', me_fx_exitpillar_right_coldlightsegment_02mesh)
ob_fx_exitpillar_right_coldlightsegment_03 = bpy.data.objects.new('FX_ExitPillar_Right_ColdLightSegment_03', me_fx_exitpillar_right_coldlightsegment_03mesh)
ob_fx_exitpillar_right_coldlightsegment_04 = bpy.data.objects.new('FX_ExitPillar_Right_ColdLightSegment_04', me_fx_exitpillar_right_coldlightsegment_04mesh)
ob_fx_basechevron_01_towardextraction_leftstroke = bpy.data.objects.new('FX_BaseChevron_01_TowardExtraction_LeftStroke', me_fx_basechevron_01_towardextraction_leftstrokemesh)
ob_fx_basechevron_01_towardextraction_rightstroke = bpy.data.objects.new('FX_BaseChevron_01_TowardExtraction_RightStroke', me_fx_basechevron_01_towardextraction_rightstrokemesh)
ob_fx_basechevron_02_towardextraction_leftstroke = bpy.data.objects.new('FX_BaseChevron_02_TowardExtraction_LeftStroke', me_fx_basechevron_02_towardextraction_leftstrokemesh)
ob_fx_basechevron_02_towardextraction_rightstroke = bpy.data.objects.new('FX_BaseChevron_02_TowardExtraction_RightStroke', me_fx_basechevron_02_towardextraction_rightstrokemesh)
ob_fx_basechevron_03_towardextraction_leftstroke = bpy.data.objects.new('FX_BaseChevron_03_TowardExtraction_LeftStroke', me_fx_basechevron_03_towardextraction_leftstrokemesh)
ob_fx_basechevron_03_towardextraction_rightstroke = bpy.data.objects.new('FX_BaseChevron_03_TowardExtraction_RightStroke', me_fx_basechevron_03_towardextraction_rightstrokemesh)
ob_fx_baseexitguideline_01_dimblue = bpy.data.objects.new('FX_BaseExitGuideLine_01_DimBlue', me_fx_baseexitguideline_01_dimbluemesh)
ob_fx_baseexitguideline_02_dimblue = bpy.data.objects.new('FX_BaseExitGuideLine_02_DimBlue', me_fx_baseexitguideline_02_dimbluemesh)
ob_fx_baseexitguideline_03_dimblue = bpy.data.objects.new('FX_BaseExitGuideLine_03_DimBlue', me_fx_baseexitguideline_03_dimbluemesh)
ob_exitscanner_topemitterlens_coldwhiteblue = bpy.data.objects.new('ExitScanner_TopEmitterLens_ColdWhiteBlue', me_exitscanner_topemitterlens_coldwhitebluemesh)
ob_fx_exittop_statuslight_left_warmgoldtiny = bpy.data.objects.new('FX_ExitTop_StatusLight_Left_WarmGoldTiny', me_fx_exittop_statuslight_left_warmgoldtinymesh)
ob_fx_exittop_statuslight_right_warmgoldtiny = bpy.data.objects.new('FX_ExitTop_StatusLight_Right_WarmGoldTiny', me_fx_exittop_statuslight_right_warmgoldtinymesh)
ob_locatormarkerproxy = bpy.data.objects.new('LocatorMarkerProxy', me_locatormarkerproxymesh)

# ---- transforms, parenting, visibility, modifiers, constraints
ob_extractiongate_root_pivotgroundcenter.location = (0.0, 0.0, 0.0)
ob_extractiongate_root_pivotgroundcenter.empty_display_size = 0.36
ob_preview_keyarealight_notexported.location = (0.0, -3.2, 3.25)
ob_preview_coldenergylight_notexported.location = (0.0, -0.55, 1.65)
ob_previewcamera.location = (3.35, -4.05, 1.85)
ob_previewcamera.rotation_euler = (1.474, -1.676e-08, 0.6911)
ob_exitbase_lowhexpad_darkgunmetal.parent = ob_extractiongate_root_pivotgroundcenter
ob_exitbase_lowhexpad_darkgunmetal.location = (0.0, 0.0, 0.0)
_m = ob_exitbase_lowhexpad_darkgunmetal.modifiers.new('BEVEL_game_readable_edges', 'BEVEL')
_m.width = 0.055
_m.width_pct = 0.055
_m.segments = 3
_m.harden_normals = True
_m = ob_exitbase_lowhexpad_darkgunmetal.modifiers.new('WEIGHTED_NORMAL_unity_friendly', 'WEIGHTED_NORMAL')
ob_exitbase_recessedscanplate_charcoal.parent = ob_extractiongate_root_pivotgroundcenter
ob_exitbase_recessedscanplate_charcoal.location = (0.0, 0.0, 0.0)
_m = ob_exitbase_recessedscanplate_charcoal.modifiers.new('BEVEL_game_readable_edges', 'BEVEL')
_m.width = 0.025
_m.width_pct = 0.025
_m.segments = 3
_m.harden_normals = True
_m = ob_exitbase_recessedscanplate_charcoal.modifiers.new('WEIGHTED_NORMAL_unity_friendly', 'WEIGHTED_NORMAL')
ob_exitbase_rearhardstop_blackmetal.parent = ob_extractiongate_root_pivotgroundcenter
ob_exitbase_rearhardstop_blackmetal.location = (0.0, 0.455, 0.175)
_m = ob_exitbase_rearhardstop_blackmetal.modifiers.new('BEVEL_game_readable_edges', 'BEVEL')
_m.width = 0.025
_m.width_pct = 0.025
_m.segments = 3
_m.harden_normals = True
_m = ob_exitbase_rearhardstop_blackmetal.modifiers.new('WEIGHTED_NORMAL_unity_friendly', 'WEIGHTED_NORMAL')
ob_exitbase_frontapproachlip_blackmetal.parent = ob_extractiongate_root_pivotgroundcenter
ob_exitbase_frontapproachlip_blackmetal.location = (0.0, -0.455, 0.158)
_m = ob_exitbase_frontapproachlip_blackmetal.modifiers.new('BEVEL_game_readable_edges', 'BEVEL')
_m.width = 0.018
_m.width_pct = 0.018
_m.segments = 3
_m.harden_normals = True
_m = ob_exitbase_frontapproachlip_blackmetal.modifiers.new('WEIGHTED_NORMAL_unity_friendly', 'WEIGHTED_NORMAL')
ob_exitpillar_left_darkgunmetal.parent = ob_extractiongate_root_pivotgroundcenter
ob_exitpillar_left_darkgunmetal.location = (-1.06, 0.0, 1.42)
_m = ob_exitpillar_left_darkgunmetal.modifiers.new('BEVEL_game_readable_edges', 'BEVEL')
_m.width = 0.06
_m.width_pct = 0.06
_m.segments = 3
_m.harden_normals = True
_m = ob_exitpillar_left_darkgunmetal.modifiers.new('WEIGHTED_NORMAL_unity_friendly', 'WEIGHTED_NORMAL')
ob_exitpillar_right_darkgunmetal.parent = ob_extractiongate_root_pivotgroundcenter
ob_exitpillar_right_darkgunmetal.location = (1.06, 0.0, 1.42)
_m = ob_exitpillar_right_darkgunmetal.modifiers.new('BEVEL_game_readable_edges', 'BEVEL')
_m.width = 0.06
_m.width_pct = 0.06
_m.segments = 3
_m.harden_normals = True
_m = ob_exitpillar_right_darkgunmetal.modifiers.new('WEIGHTED_NORMAL_unity_friendly', 'WEIGHTED_NORMAL')
ob_exitpillar_left_innerblackrail.parent = ob_extractiongate_root_pivotgroundcenter
ob_exitpillar_left_innerblackrail.location = (-0.875, -0.005, 1.34)
_m = ob_exitpillar_left_innerblackrail.modifiers.new('BEVEL_game_readable_edges', 'BEVEL')
_m.width = 0.022
_m.width_pct = 0.022
_m.segments = 3
_m.harden_normals = True
_m = ob_exitpillar_left_innerblackrail.modifiers.new('WEIGHTED_NORMAL_unity_friendly', 'WEIGHTED_NORMAL')
ob_exitpillar_right_innerblackrail.parent = ob_extractiongate_root_pivotgroundcenter
ob_exitpillar_right_innerblackrail.location = (0.875, -0.005, 1.34)
_m = ob_exitpillar_right_innerblackrail.modifiers.new('BEVEL_game_readable_edges', 'BEVEL')
_m.width = 0.022
_m.width_pct = 0.022
_m.segments = 3
_m.harden_normals = True
_m = ob_exitpillar_right_innerblackrail.modifiers.new('WEIGHTED_NORMAL_unity_friendly', 'WEIGHTED_NORMAL')
ob_exittop_statusbridge_darkgunmetal.parent = ob_extractiongate_root_pivotgroundcenter
ob_exittop_statusbridge_darkgunmetal.location = (0.0, 0.0, 2.68)
_m = ob_exittop_statusbridge_darkgunmetal.modifiers.new('BEVEL_game_readable_edges', 'BEVEL')
_m.width = 0.05
_m.width_pct = 0.05
_m.segments = 3
_m.harden_normals = True
_m = ob_exittop_statusbridge_darkgunmetal.modifiers.new('WEIGHTED_NORMAL_unity_friendly', 'WEIGHTED_NORMAL')
ob_exittop_blackcap_servicehousing.parent = ob_extractiongate_root_pivotgroundcenter
ob_exittop_blackcap_servicehousing.location = (0.0, -0.035, 2.79)
_m = ob_exittop_blackcap_servicehousing.modifiers.new('BEVEL_game_readable_edges', 'BEVEL')
_m.width = 0.03
_m.width_pct = 0.03
_m.segments = 3
_m.harden_normals = True
_m = ob_exittop_blackcap_servicehousing.modifiers.new('WEIGHTED_NORMAL_unity_friendly', 'WEIGHTED_NORMAL')
ob_exitscanner_topemitterhousing_blackmetal.parent = ob_extractiongate_root_pivotgroundcenter
ob_exitscanner_topemitterhousing_blackmetal.location = (0.0, -0.272, 2.67)
ob_exitscanner_topemitterhousing_blackmetal.rotation_euler = (1.571, 0.0, 0.0)
_m = ob_exitscanner_topemitterhousing_blackmetal.modifiers.new('BEVEL_game_readable_edges', 'BEVEL')
_m.width = 0.006
_m.width_pct = 0.006
_m.segments = 2
_m.harden_normals = True
_m = ob_exitscanner_topemitterhousing_blackmetal.modifiers.new('WEIGHTED_NORMAL_unity_friendly', 'WEIGHTED_NORMAL')
ob_exitpillar_left_outerarmorplate.parent = ob_extractiongate_root_pivotgroundcenter
ob_exitpillar_left_outerarmorplate.location = (-1.06, -0.292, 1.3)
_m = ob_exitpillar_left_outerarmorplate.modifiers.new('BEVEL_game_readable_edges', 'BEVEL')
_m.width = 0.018
_m.width_pct = 0.018
_m.segments = 3
_m.harden_normals = True
_m = ob_exitpillar_left_outerarmorplate.modifiers.new('WEIGHTED_NORMAL_unity_friendly', 'WEIGHTED_NORMAL')
ob_exitpillar_left_bolt_0_24_blackmetal.parent = ob_extractiongate_root_pivotgroundcenter
ob_exitpillar_left_bolt_0_24_blackmetal.location = (-1.06, -0.321, 0.24)
ob_exitpillar_left_bolt_0_24_blackmetal.rotation_euler = (1.571, 0.0, 0.0)
_m = ob_exitpillar_left_bolt_0_24_blackmetal.modifiers.new('BEVEL_game_readable_edges', 'BEVEL')
_m.width = 0.003
_m.width_pct = 0.003
_m.segments = 2
_m.harden_normals = True
_m = ob_exitpillar_left_bolt_0_24_blackmetal.modifiers.new('WEIGHTED_NORMAL_unity_friendly', 'WEIGHTED_NORMAL')
ob_exitpillar_left_bolt_2_48_blackmetal.parent = ob_extractiongate_root_pivotgroundcenter
ob_exitpillar_left_bolt_2_48_blackmetal.location = (-1.06, -0.321, 2.48)
ob_exitpillar_left_bolt_2_48_blackmetal.rotation_euler = (1.571, 0.0, 0.0)
_m = ob_exitpillar_left_bolt_2_48_blackmetal.modifiers.new('BEVEL_game_readable_edges', 'BEVEL')
_m.width = 0.003
_m.width_pct = 0.003
_m.segments = 2
_m.harden_normals = True
_m = ob_exitpillar_left_bolt_2_48_blackmetal.modifiers.new('WEIGHTED_NORMAL_unity_friendly', 'WEIGHTED_NORMAL')
ob_exitpillar_right_outerarmorplate.parent = ob_extractiongate_root_pivotgroundcenter
ob_exitpillar_right_outerarmorplate.location = (1.06, -0.292, 1.3)
_m = ob_exitpillar_right_outerarmorplate.modifiers.new('BEVEL_game_readable_edges', 'BEVEL')
_m.width = 0.018
_m.width_pct = 0.018
_m.segments = 3
_m.harden_normals = True
_m = ob_exitpillar_right_outerarmorplate.modifiers.new('WEIGHTED_NORMAL_unity_friendly', 'WEIGHTED_NORMAL')
ob_exitpillar_right_bolt_0_24_blackmetal.parent = ob_extractiongate_root_pivotgroundcenter
ob_exitpillar_right_bolt_0_24_blackmetal.location = (1.06, -0.321, 0.24)
ob_exitpillar_right_bolt_0_24_blackmetal.rotation_euler = (1.571, 0.0, 0.0)
_m = ob_exitpillar_right_bolt_0_24_blackmetal.modifiers.new('BEVEL_game_readable_edges', 'BEVEL')
_m.width = 0.003
_m.width_pct = 0.003
_m.segments = 2
_m.harden_normals = True
_m = ob_exitpillar_right_bolt_0_24_blackmetal.modifiers.new('WEIGHTED_NORMAL_unity_friendly', 'WEIGHTED_NORMAL')
ob_exitpillar_right_bolt_2_48_blackmetal.parent = ob_extractiongate_root_pivotgroundcenter
ob_exitpillar_right_bolt_2_48_blackmetal.location = (1.06, -0.321, 2.48)
ob_exitpillar_right_bolt_2_48_blackmetal.rotation_euler = (1.571, 0.0, 0.0)
_m = ob_exitpillar_right_bolt_2_48_blackmetal.modifiers.new('BEVEL_game_readable_edges', 'BEVEL')
_m.width = 0.003
_m.width_pct = 0.003
_m.segments = 2
_m.harden_normals = True
_m = ob_exitpillar_right_bolt_2_48_blackmetal.modifiers.new('WEIGHTED_NORMAL_unity_friendly', 'WEIGHTED_NORMAL')
ob_extractionenergyplane_transparentverticalscansheet.parent = ob_extractiongate_root_pivotgroundcenter
ob_extractionenergyplane_transparentverticalscansheet.location = (0.0, 0.0, 0.0)
ob_fx_extractionplane_leftedgeglow.parent = ob_extractiongate_root_pivotgroundcenter
ob_fx_extractionplane_leftedgeglow.location = (-0.742, -0.02, 1.365)
_m = ob_fx_extractionplane_leftedgeglow.modifiers.new('BEVEL_game_readable_edges', 'BEVEL')
_m.width = 0.004
_m.width_pct = 0.004
_m.segments = 3
_m.harden_normals = True
_m = ob_fx_extractionplane_leftedgeglow.modifiers.new('WEIGHTED_NORMAL_unity_friendly', 'WEIGHTED_NORMAL')
ob_fx_extractionplane_rightedgeglow.parent = ob_extractiongate_root_pivotgroundcenter
ob_fx_extractionplane_rightedgeglow.location = (0.742, -0.02, 1.365)
_m = ob_fx_extractionplane_rightedgeglow.modifiers.new('BEVEL_game_readable_edges', 'BEVEL')
_m.width = 0.004
_m.width_pct = 0.004
_m.segments = 3
_m.harden_normals = True
_m = ob_fx_extractionplane_rightedgeglow.modifiers.new('WEIGHTED_NORMAL_unity_friendly', 'WEIGHTED_NORMAL')
ob_fx_extractionplane_bottomedgeglow.parent = ob_extractiongate_root_pivotgroundcenter
ob_fx_extractionplane_bottomedgeglow.location = (0.0, -0.02, 0.35)
_m = ob_fx_extractionplane_bottomedgeglow.modifiers.new('BEVEL_game_readable_edges', 'BEVEL')
_m.width = 0.004
_m.width_pct = 0.004
_m.segments = 3
_m.harden_normals = True
_m = ob_fx_extractionplane_bottomedgeglow.modifiers.new('WEIGHTED_NORMAL_unity_friendly', 'WEIGHTED_NORMAL')
ob_fx_extractionplane_topedgeglow.parent = ob_extractiongate_root_pivotgroundcenter
ob_fx_extractionplane_topedgeglow.location = (0.0, -0.02, 2.38)
_m = ob_fx_extractionplane_topedgeglow.modifiers.new('BEVEL_game_readable_edges', 'BEVEL')
_m.width = 0.004
_m.width_pct = 0.004
_m.segments = 3
_m.harden_normals = True
_m = ob_fx_extractionplane_topedgeglow.modifiers.new('WEIGHTED_NORMAL_unity_friendly', 'WEIGHTED_NORMAL')
ob_fx_extractionplane_movingverticalscanline.parent = ob_extractiongate_root_pivotgroundcenter
ob_fx_extractionplane_movingverticalscanline.location = (0.0, -0.032, 1.36)
_m = ob_fx_extractionplane_movingverticalscanline.modifiers.new('BEVEL_game_readable_edges', 'BEVEL')
_m.width = 0.004
_m.width_pct = 0.004
_m.segments = 3
_m.harden_normals = True
_m = ob_fx_extractionplane_movingverticalscanline.modifiers.new('WEIGHTED_NORMAL_unity_friendly', 'WEIGHTED_NORMAL')
ob_fx_extractionplane_lowerband_horizontalpulseband.parent = ob_extractiongate_root_pivotgroundcenter
ob_fx_extractionplane_lowerband_horizontalpulseband.location = (0.0, -0.034, 0.86)
_m = ob_fx_extractionplane_lowerband_horizontalpulseband.modifiers.new('BEVEL_game_readable_edges', 'BEVEL')
_m.width = 0.004
_m.width_pct = 0.004
_m.segments = 3
_m.harden_normals = True
_m = ob_fx_extractionplane_lowerband_horizontalpulseband.modifiers.new('WEIGHTED_NORMAL_unity_friendly', 'WEIGHTED_NORMAL')
ob_fx_extractionplane_upperband_horizontalpulseband.parent = ob_extractiongate_root_pivotgroundcenter
ob_fx_extractionplane_upperband_horizontalpulseband.location = (0.0, -0.034, 1.86)
_m = ob_fx_extractionplane_upperband_horizontalpulseband.modifiers.new('BEVEL_game_readable_edges', 'BEVEL')
_m.width = 0.004
_m.width_pct = 0.004
_m.segments = 3
_m.harden_normals = True
_m = ob_fx_extractionplane_upperband_horizontalpulseband.modifiers.new('WEIGHTED_NORMAL_unity_friendly', 'WEIGHTED_NORMAL')
ob_fx_exitpillar_left_coldlightsegment_01.parent = ob_extractiongate_root_pivotgroundcenter
ob_fx_exitpillar_left_coldlightsegment_01.location = (-0.895, -0.292, 0.52)
_m = ob_fx_exitpillar_left_coldlightsegment_01.modifiers.new('BEVEL_game_readable_edges', 'BEVEL')
_m.width = 0.006
_m.width_pct = 0.006
_m.segments = 3
_m.harden_normals = True
_m = ob_fx_exitpillar_left_coldlightsegment_01.modifiers.new('WEIGHTED_NORMAL_unity_friendly', 'WEIGHTED_NORMAL')
ob_fx_exitpillar_left_coldlightsegment_02.parent = ob_extractiongate_root_pivotgroundcenter
ob_fx_exitpillar_left_coldlightsegment_02.location = (-0.895, -0.292, 1.03)
_m = ob_fx_exitpillar_left_coldlightsegment_02.modifiers.new('BEVEL_game_readable_edges', 'BEVEL')
_m.width = 0.006
_m.width_pct = 0.006
_m.segments = 3
_m.harden_normals = True
_m = ob_fx_exitpillar_left_coldlightsegment_02.modifiers.new('WEIGHTED_NORMAL_unity_friendly', 'WEIGHTED_NORMAL')
ob_fx_exitpillar_left_coldlightsegment_03.parent = ob_extractiongate_root_pivotgroundcenter
ob_fx_exitpillar_left_coldlightsegment_03.location = (-0.895, -0.292, 1.54)
_m = ob_fx_exitpillar_left_coldlightsegment_03.modifiers.new('BEVEL_game_readable_edges', 'BEVEL')
_m.width = 0.006
_m.width_pct = 0.006
_m.segments = 3
_m.harden_normals = True
_m = ob_fx_exitpillar_left_coldlightsegment_03.modifiers.new('WEIGHTED_NORMAL_unity_friendly', 'WEIGHTED_NORMAL')
ob_fx_exitpillar_left_coldlightsegment_04.parent = ob_extractiongate_root_pivotgroundcenter
ob_fx_exitpillar_left_coldlightsegment_04.location = (-0.895, -0.292, 2.05)
_m = ob_fx_exitpillar_left_coldlightsegment_04.modifiers.new('BEVEL_game_readable_edges', 'BEVEL')
_m.width = 0.006
_m.width_pct = 0.006
_m.segments = 3
_m.harden_normals = True
_m = ob_fx_exitpillar_left_coldlightsegment_04.modifiers.new('WEIGHTED_NORMAL_unity_friendly', 'WEIGHTED_NORMAL')
ob_fx_exitpillar_right_coldlightsegment_01.parent = ob_extractiongate_root_pivotgroundcenter
ob_fx_exitpillar_right_coldlightsegment_01.location = (0.895, -0.292, 0.52)
_m = ob_fx_exitpillar_right_coldlightsegment_01.modifiers.new('BEVEL_game_readable_edges', 'BEVEL')
_m.width = 0.006
_m.width_pct = 0.006
_m.segments = 3
_m.harden_normals = True
_m = ob_fx_exitpillar_right_coldlightsegment_01.modifiers.new('WEIGHTED_NORMAL_unity_friendly', 'WEIGHTED_NORMAL')
ob_fx_exitpillar_right_coldlightsegment_02.parent = ob_extractiongate_root_pivotgroundcenter
ob_fx_exitpillar_right_coldlightsegment_02.location = (0.895, -0.292, 1.03)
_m = ob_fx_exitpillar_right_coldlightsegment_02.modifiers.new('BEVEL_game_readable_edges', 'BEVEL')
_m.width = 0.006
_m.width_pct = 0.006
_m.segments = 3
_m.harden_normals = True
_m = ob_fx_exitpillar_right_coldlightsegment_02.modifiers.new('WEIGHTED_NORMAL_unity_friendly', 'WEIGHTED_NORMAL')
ob_fx_exitpillar_right_coldlightsegment_03.parent = ob_extractiongate_root_pivotgroundcenter
ob_fx_exitpillar_right_coldlightsegment_03.location = (0.895, -0.292, 1.54)
_m = ob_fx_exitpillar_right_coldlightsegment_03.modifiers.new('BEVEL_game_readable_edges', 'BEVEL')
_m.width = 0.006
_m.width_pct = 0.006
_m.segments = 3
_m.harden_normals = True
_m = ob_fx_exitpillar_right_coldlightsegment_03.modifiers.new('WEIGHTED_NORMAL_unity_friendly', 'WEIGHTED_NORMAL')
ob_fx_exitpillar_right_coldlightsegment_04.parent = ob_extractiongate_root_pivotgroundcenter
ob_fx_exitpillar_right_coldlightsegment_04.location = (0.895, -0.292, 2.05)
_m = ob_fx_exitpillar_right_coldlightsegment_04.modifiers.new('BEVEL_game_readable_edges', 'BEVEL')
_m.width = 0.006
_m.width_pct = 0.006
_m.segments = 3
_m.harden_normals = True
_m = ob_fx_exitpillar_right_coldlightsegment_04.modifiers.new('WEIGHTED_NORMAL_unity_friendly', 'WEIGHTED_NORMAL')
ob_fx_basechevron_01_towardextraction_leftstroke.parent = ob_extractiongate_root_pivotgroundcenter
ob_fx_basechevron_01_towardextraction_leftstroke.location = (-0.1122, -0.235, 0.167)
ob_fx_basechevron_01_towardextraction_leftstroke.rotation_euler = (0.0, 0.0, 0.4189)
_m = ob_fx_basechevron_01_towardextraction_leftstroke.modifiers.new('BEVEL_game_readable_edges', 'BEVEL')
_m.width = 0.006
_m.width_pct = 0.006
_m.segments = 3
_m.harden_normals = True
_m = ob_fx_basechevron_01_towardextraction_leftstroke.modifiers.new('WEIGHTED_NORMAL_unity_friendly', 'WEIGHTED_NORMAL')
ob_fx_basechevron_01_towardextraction_rightstroke.parent = ob_extractiongate_root_pivotgroundcenter
ob_fx_basechevron_01_towardextraction_rightstroke.location = (0.1122, -0.235, 0.167)
ob_fx_basechevron_01_towardextraction_rightstroke.rotation_euler = (0.0, 0.0, -0.4189)
_m = ob_fx_basechevron_01_towardextraction_rightstroke.modifiers.new('BEVEL_game_readable_edges', 'BEVEL')
_m.width = 0.006
_m.width_pct = 0.006
_m.segments = 3
_m.harden_normals = True
_m = ob_fx_basechevron_01_towardextraction_rightstroke.modifiers.new('WEIGHTED_NORMAL_unity_friendly', 'WEIGHTED_NORMAL')
ob_fx_basechevron_02_towardextraction_leftstroke.parent = ob_extractiongate_root_pivotgroundcenter
ob_fx_basechevron_02_towardextraction_leftstroke.location = (-0.1122, 0.045, 0.167)
ob_fx_basechevron_02_towardextraction_leftstroke.rotation_euler = (0.0, 0.0, 0.4189)
_m = ob_fx_basechevron_02_towardextraction_leftstroke.modifiers.new('BEVEL_game_readable_edges', 'BEVEL')
_m.width = 0.006
_m.width_pct = 0.006
_m.segments = 3
_m.harden_normals = True
_m = ob_fx_basechevron_02_towardextraction_leftstroke.modifiers.new('WEIGHTED_NORMAL_unity_friendly', 'WEIGHTED_NORMAL')
ob_fx_basechevron_02_towardextraction_rightstroke.parent = ob_extractiongate_root_pivotgroundcenter
ob_fx_basechevron_02_towardextraction_rightstroke.location = (0.1122, 0.045, 0.167)
ob_fx_basechevron_02_towardextraction_rightstroke.rotation_euler = (0.0, 0.0, -0.4189)
_m = ob_fx_basechevron_02_towardextraction_rightstroke.modifiers.new('BEVEL_game_readable_edges', 'BEVEL')
_m.width = 0.006
_m.width_pct = 0.006
_m.segments = 3
_m.harden_normals = True
_m = ob_fx_basechevron_02_towardextraction_rightstroke.modifiers.new('WEIGHTED_NORMAL_unity_friendly', 'WEIGHTED_NORMAL')
ob_fx_basechevron_03_towardextraction_leftstroke.parent = ob_extractiongate_root_pivotgroundcenter
ob_fx_basechevron_03_towardextraction_leftstroke.location = (-0.1122, 0.3, 0.167)
ob_fx_basechevron_03_towardextraction_leftstroke.rotation_euler = (0.0, 0.0, 0.4189)
_m = ob_fx_basechevron_03_towardextraction_leftstroke.modifiers.new('BEVEL_game_readable_edges', 'BEVEL')
_m.width = 0.006
_m.width_pct = 0.006
_m.segments = 3
_m.harden_normals = True
_m = ob_fx_basechevron_03_towardextraction_leftstroke.modifiers.new('WEIGHTED_NORMAL_unity_friendly', 'WEIGHTED_NORMAL')
ob_fx_basechevron_03_towardextraction_rightstroke.parent = ob_extractiongate_root_pivotgroundcenter
ob_fx_basechevron_03_towardextraction_rightstroke.location = (0.1122, 0.3, 0.167)
ob_fx_basechevron_03_towardextraction_rightstroke.rotation_euler = (0.0, 0.0, -0.4189)
_m = ob_fx_basechevron_03_towardextraction_rightstroke.modifiers.new('BEVEL_game_readable_edges', 'BEVEL')
_m.width = 0.006
_m.width_pct = 0.006
_m.segments = 3
_m.harden_normals = True
_m = ob_fx_basechevron_03_towardextraction_rightstroke.modifiers.new('WEIGHTED_NORMAL_unity_friendly', 'WEIGHTED_NORMAL')
ob_fx_baseexitguideline_01_dimblue.parent = ob_extractiongate_root_pivotgroundcenter
ob_fx_baseexitguideline_01_dimblue.location = (-0.55, 0.04, 0.17)
_m = ob_fx_baseexitguideline_01_dimblue.modifiers.new('BEVEL_game_readable_edges', 'BEVEL')
_m.width = 0.004
_m.width_pct = 0.004
_m.segments = 3
_m.harden_normals = True
_m = ob_fx_baseexitguideline_01_dimblue.modifiers.new('WEIGHTED_NORMAL_unity_friendly', 'WEIGHTED_NORMAL')
ob_fx_baseexitguideline_02_dimblue.parent = ob_extractiongate_root_pivotgroundcenter
ob_fx_baseexitguideline_02_dimblue.location = (0.0, 0.04, 0.17)
_m = ob_fx_baseexitguideline_02_dimblue.modifiers.new('BEVEL_game_readable_edges', 'BEVEL')
_m.width = 0.004
_m.width_pct = 0.004
_m.segments = 3
_m.harden_normals = True
_m = ob_fx_baseexitguideline_02_dimblue.modifiers.new('WEIGHTED_NORMAL_unity_friendly', 'WEIGHTED_NORMAL')
ob_fx_baseexitguideline_03_dimblue.parent = ob_extractiongate_root_pivotgroundcenter
ob_fx_baseexitguideline_03_dimblue.location = (0.55, 0.04, 0.17)
_m = ob_fx_baseexitguideline_03_dimblue.modifiers.new('BEVEL_game_readable_edges', 'BEVEL')
_m.width = 0.004
_m.width_pct = 0.004
_m.segments = 3
_m.harden_normals = True
_m = ob_fx_baseexitguideline_03_dimblue.modifiers.new('WEIGHTED_NORMAL_unity_friendly', 'WEIGHTED_NORMAL')
ob_exitscanner_topemitterlens_coldwhiteblue.parent = ob_extractiongate_root_pivotgroundcenter
ob_exitscanner_topemitterlens_coldwhiteblue.location = (0.0, -0.324, 2.67)
ob_exitscanner_topemitterlens_coldwhiteblue.rotation_euler = (1.571, 0.0, 0.0)
_m = ob_exitscanner_topemitterlens_coldwhiteblue.modifiers.new('BEVEL_game_readable_edges', 'BEVEL')
_m.width = 0.004
_m.width_pct = 0.004
_m.segments = 2
_m.harden_normals = True
_m = ob_exitscanner_topemitterlens_coldwhiteblue.modifiers.new('WEIGHTED_NORMAL_unity_friendly', 'WEIGHTED_NORMAL')
ob_fx_exittop_statuslight_left_warmgoldtiny.parent = ob_extractiongate_root_pivotgroundcenter
ob_fx_exittop_statuslight_left_warmgoldtiny.location = (-0.62, -0.244, 2.745)
_m = ob_fx_exittop_statuslight_left_warmgoldtiny.modifiers.new('BEVEL_game_readable_edges', 'BEVEL')
_m.width = 0.004
_m.width_pct = 0.004
_m.segments = 3
_m.harden_normals = True
_m = ob_fx_exittop_statuslight_left_warmgoldtiny.modifiers.new('WEIGHTED_NORMAL_unity_friendly', 'WEIGHTED_NORMAL')
ob_fx_exittop_statuslight_right_warmgoldtiny.parent = ob_extractiongate_root_pivotgroundcenter
ob_fx_exittop_statuslight_right_warmgoldtiny.location = (0.62, -0.244, 2.745)
_m = ob_fx_exittop_statuslight_right_warmgoldtiny.modifiers.new('BEVEL_game_readable_edges', 'BEVEL')
_m.width = 0.004
_m.width_pct = 0.004
_m.segments = 3
_m.harden_normals = True
_m = ob_fx_exittop_statuslight_right_warmgoldtiny.modifiers.new('WEIGHTED_NORMAL_unity_friendly', 'WEIGHTED_NORMAL')
ob_locatormarkerproxy.parent = ob_extractiongate_root_pivotgroundcenter
ob_locatormarkerproxy.location = (0.0, 0.0, 0.0)
ob_locatormarkerproxy.hide_render = True
ob_locatormarkerproxy.display_type = 'WIRE'
ob_locatormarkerproxy.show_wire = True
cam_camera.dof.focus_object = ob_extractionenergyplane_transparentverticalscansheet

# ---- collection membership
scene.collection.objects.link(ob_extractiongate_root_pivotgroundcenter)
scene.collection.objects.link(ob_preview_keyarealight_notexported)
scene.collection.objects.link(ob_preview_coldenergylight_notexported)
scene.collection.objects.link(ob_previewcamera)
col_extractiongate_model.objects.link(ob_exitbase_lowhexpad_darkgunmetal)
col_extractiongate_model.objects.link(ob_exitbase_recessedscanplate_charcoal)
col_extractiongate_model.objects.link(ob_exitbase_rearhardstop_blackmetal)
col_extractiongate_model.objects.link(ob_exitbase_frontapproachlip_blackmetal)
col_extractiongate_model.objects.link(ob_exitpillar_left_darkgunmetal)
col_extractiongate_model.objects.link(ob_exitpillar_right_darkgunmetal)
col_extractiongate_model.objects.link(ob_exitpillar_left_innerblackrail)
col_extractiongate_model.objects.link(ob_exitpillar_right_innerblackrail)
col_extractiongate_model.objects.link(ob_exittop_statusbridge_darkgunmetal)
col_extractiongate_model.objects.link(ob_exittop_blackcap_servicehousing)
col_extractiongate_model.objects.link(ob_exitscanner_topemitterhousing_blackmetal)
col_extractiongate_model.objects.link(ob_exitpillar_left_outerarmorplate)
col_extractiongate_model.objects.link(ob_exitpillar_left_bolt_0_24_blackmetal)
col_extractiongate_model.objects.link(ob_exitpillar_left_bolt_2_48_blackmetal)
col_extractiongate_model.objects.link(ob_exitpillar_right_outerarmorplate)
col_extractiongate_model.objects.link(ob_exitpillar_right_bolt_0_24_blackmetal)
col_extractiongate_model.objects.link(ob_exitpillar_right_bolt_2_48_blackmetal)
col_unity_dynamic_emissive_fx.objects.link(ob_extractionenergyplane_transparentverticalscansheet)
col_unity_dynamic_emissive_fx.objects.link(ob_fx_extractionplane_leftedgeglow)
col_unity_dynamic_emissive_fx.objects.link(ob_fx_extractionplane_rightedgeglow)
col_unity_dynamic_emissive_fx.objects.link(ob_fx_extractionplane_bottomedgeglow)
col_unity_dynamic_emissive_fx.objects.link(ob_fx_extractionplane_topedgeglow)
col_unity_dynamic_emissive_fx.objects.link(ob_fx_extractionplane_movingverticalscanline)
col_unity_dynamic_emissive_fx.objects.link(ob_fx_extractionplane_lowerband_horizontalpulseband)
col_unity_dynamic_emissive_fx.objects.link(ob_fx_extractionplane_upperband_horizontalpulseband)
col_unity_dynamic_emissive_fx.objects.link(ob_fx_exitpillar_left_coldlightsegment_01)
col_unity_dynamic_emissive_fx.objects.link(ob_fx_exitpillar_left_coldlightsegment_02)
col_unity_dynamic_emissive_fx.objects.link(ob_fx_exitpillar_left_coldlightsegment_03)
col_unity_dynamic_emissive_fx.objects.link(ob_fx_exitpillar_left_coldlightsegment_04)
col_unity_dynamic_emissive_fx.objects.link(ob_fx_exitpillar_right_coldlightsegment_01)
col_unity_dynamic_emissive_fx.objects.link(ob_fx_exitpillar_right_coldlightsegment_02)
col_unity_dynamic_emissive_fx.objects.link(ob_fx_exitpillar_right_coldlightsegment_03)
col_unity_dynamic_emissive_fx.objects.link(ob_fx_exitpillar_right_coldlightsegment_04)
col_unity_dynamic_emissive_fx.objects.link(ob_fx_basechevron_01_towardextraction_leftstroke)
col_unity_dynamic_emissive_fx.objects.link(ob_fx_basechevron_01_towardextraction_rightstroke)
col_unity_dynamic_emissive_fx.objects.link(ob_fx_basechevron_02_towardextraction_leftstroke)
col_unity_dynamic_emissive_fx.objects.link(ob_fx_basechevron_02_towardextraction_rightstroke)
col_unity_dynamic_emissive_fx.objects.link(ob_fx_basechevron_03_towardextraction_leftstroke)
col_unity_dynamic_emissive_fx.objects.link(ob_fx_basechevron_03_towardextraction_rightstroke)
col_unity_dynamic_emissive_fx.objects.link(ob_fx_baseexitguideline_01_dimblue)
col_unity_dynamic_emissive_fx.objects.link(ob_fx_baseexitguideline_02_dimblue)
col_unity_dynamic_emissive_fx.objects.link(ob_fx_baseexitguideline_03_dimblue)
col_unity_dynamic_emissive_fx.objects.link(ob_exitscanner_topemitterlens_coldwhiteblue)
col_unity_dynamic_emissive_fx.objects.link(ob_fx_exittop_statuslight_left_warmgoldtiny)
col_unity_dynamic_emissive_fx.objects.link(ob_fx_exittop_statuslight_right_warmgoldtiny)
col_locator_proxy.objects.link(ob_locatormarkerproxy)

# ---- scene / render settings (as saved in the file)
scene.camera = ob_previewcamera
scene.frame_start = 1; scene.frame_end = 250; scene.frame_set(1)
scene.render.engine = 'BLENDER_EEVEE_NEXT'
scene.render.resolution_x = 1500
scene.render.resolution_y = 1000
scene.view_settings.look = 'Medium High Contrast'
scene.view_settings.view_transform = 'Filmic'
bpy.context.view_layer.update()
